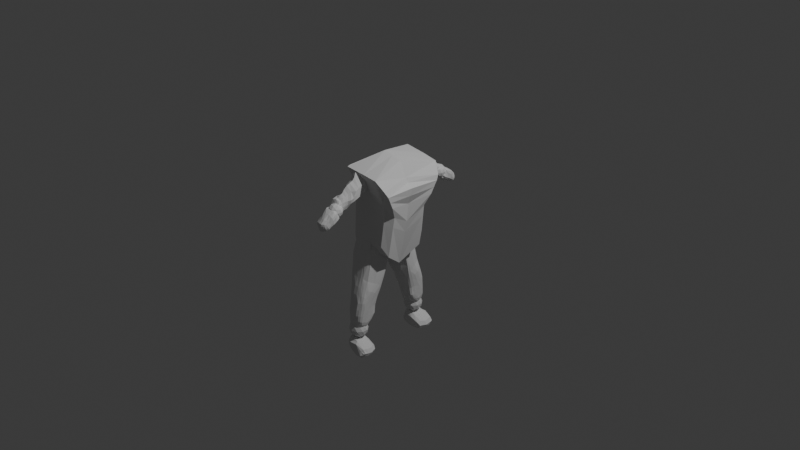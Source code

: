 # Source: December1stPolyMan.blend  (saved by Blender 5.0.118; exported with 4.5.12 LTS)
import bpy
from mathutils import Matrix  # noqa: F401  (used for matrix-valued properties, if any)

bpy.ops.wm.read_factory_settings(use_empty=True)
scene = bpy.context.scene
scene.name = 'Scene'

# ---- collections
col_collection = bpy.data.collections.new('Collection'); scene.collection.children.link(col_collection)

# ---- world
world_world = bpy.data.worlds.new('World'); scene.world = world_world
world_world.use_nodes = True; world_world.node_tree.nodes.clear()
_N = world_world.node_tree.nodes; _L = world_world.node_tree.links
n0 = _N.new('ShaderNodeOutputWorld'); n0.name = 'World Output'; n0.location = (200, 100)
n1 = _N.new('ShaderNodeBackground'); n1.name = 'Background'; n1.location = (-200, 100)
n1.inputs[0].default_value = (0.05088, 0.05088, 0.05088, 1.0)
_L.new(n1.outputs[0], n0.inputs[0])
n0.is_active_output = True
world_world.color = (0.05088, 0.05088, 0.05088)
world_world.sun_shadow_jitter_overblur = 0.0

# ---- cameras
cam_camera = bpy.data.cameras.new('Camera')
cam_camera.clip_end = 100.0
cam_camera.ortho_scale = 7.314

# ---- lights
light_light = bpy.data.lights.new('Light', 'POINT')
light_light.energy = 1000.0
light_light.shadow_soft_size = 0.1

# ---- meshes
me_plane = bpy.data.meshes.new('Plane')
me_plane.from_pydata([(-0.6897, 0.0, -0.2077), (0.5062, 0.0, -0.403), (-0.6498, 0.0, 0.01639), (0.5062, 0.0, -0.0007417), (-0.0139, 0.0, 0.1134), (-0.5102, -0.3734, -0.2858), (-0.5946, -0.3992, -0.3176), (0.2006, -0.286, -0.3498), (0.3272, -0.2164, -0.4167), (-0.2861, -0.2767, -0.3388), (-0.4167, -0.3139, -0.3208), (-0.3321, -0.2057, -0.3885), (-0.3583, -0.3535, 0.1292), (-0.5743, -0.4155, 0.1055), (0.211, -0.2855, 0.03625), (0.3389, -0.2149, 0.0727), (-0.1222, -0.2772, 0.07938), (-0.1248, -0.1991, 0.144), (-0.2562, -0.3028, 0.1051), (-0.5102, 0.3734, -0.2858), (-0.6034, 0.4194, -0.3176), (0.2006, 0.286, -0.3498), (0.3272, 0.2164, -0.4167), (-0.2861, 0.2767, -0.3388), (-0.4167, 0.3139, -0.3208), (-0.3321, 0.2057, -0.3885), (-0.3583, 0.3535, 0.1292), (-0.5544, 0.4056, 0.1055), (0.211, 0.2855, 0.03625), (0.3389, 0.2149, 0.0727), (-0.1222, 0.2772, 0.07938), (-0.1248, 0.1991, 0.144), (-0.2562, 0.3028, 0.1051), (-0.6897, 0.0, -0.2077), (0.5062, 0.0, -0.403), (-0.6045, -0.3715, -0.3176), (0.3272, -0.2164, -0.4167), (-0.3321, -0.2057, -0.3885), (-0.6034, 0.4194, -0.3176), (0.3272, 0.2164, -0.4167), (-0.3321, 0.2057, -0.3885), (-0.4401, -8.789e-05, 0.1225), (-0.4753, -0.3512, -0.2988), (-0.3202, -0.3346, 0.1202), (-0.4065, -0.3347, 0.2034), (-0.5021, 0.3397, -0.3852), (-0.4753, 0.3512, -0.2988), (-0.3202, 0.3346, 0.1202), (-0.394, 0.3285, 0.2034), (-0.3202, -0.3346, 0.1202), (-0.3042, -0.3266, 0.1164), (-0.2882, -0.3187, 0.1126), (-0.5021, 0.3397, -0.3852), (-0.4596, 0.3062, -0.3963), (-0.4171, 0.2727, -0.4074), (-0.3202, 0.3346, 0.1202), (-0.3042, 0.3266, 0.1164), (-0.2882, 0.3187, 0.1126), (-0.2132, 0.0, 0.1287), (-0.3128, 0.0, 0.1666), (-0.3953, 0.0, 0.1782), (-0.446, -0.3326, -0.3098), (-0.4606, -0.3419, -0.3043), (-0.4753, -0.3512, -0.2988), (-0.2657, -0.2669, 0.1894), (-0.3361, -0.3008, 0.1964), (-0.4065, -0.3347, 0.2034), (-0.446, 0.3326, -0.3098), (-0.4606, 0.3419, -0.3043), (-0.4753, 0.3512, -0.2988), (-0.2594, 0.2638, 0.1894), (-0.3267, 0.2962, 0.1964), (-0.394, 0.3285, 0.2034), (-0.4893, 0.0, 0.09743), (-0.4866, -0.3584, -0.2946), (-0.4609, -0.3609, 0.1774), (-0.4866, 0.3584, -0.2946), (-0.446, 0.3535, 0.1961), (-0.3326, -0.3407, 0.1231), (-0.5349, 0.3655, -0.3766), (-0.3326, 0.3407, 0.1231), (0.1118, 0.0, 0.08584), (-0.1727, -0.2083, -0.3953), (-0.1684, -0.2789, -0.3415), (-0.04162, -0.2792, 0.06895), (-0.01271, -0.2029, 0.1268), (-0.1727, 0.2083, -0.3953), (-0.1684, 0.2789, -0.3415), (-0.04162, 0.2792, 0.06895), (-0.01271, 0.2029, 0.1268), (-0.67, 0.0, -0.09698), (0.5062, 0.0, -0.2042), (-0.2051, -0.2769, -0.1322), (-0.3374, -0.3084, -0.1104), (-0.5846, -0.4073, -0.06741), (-0.4352, -0.3636, -0.0807), (0.2057, -0.2858, -0.159), (0.333, -0.2156, -0.1749), (-0.2051, 0.2769, -0.1322), (-0.3374, 0.3084, -0.1104), (-0.5792, 0.4126, -0.06741), (-0.4352, 0.3636, -0.0807), (0.2057, 0.2858, -0.159), (0.333, 0.2156, -0.1749), (-0.3987, 0.343, -0.09178), (-0.3987, -0.343, -0.09178), (-0.3987, 0.343, -0.09178), (-0.3833, 0.3343, -0.09642), (-0.368, 0.3257, -0.1011), (-0.3987, -0.343, -0.09178), (-0.3833, -0.3343, -0.09642), (-0.368, -0.3257, -0.1011), (-0.4105, -0.3496, -0.08819), (-0.4105, 0.3496, -0.08819), (-0.1058, 0.2791, -0.1387), (-0.1058, -0.2791, -0.1387)], [(0, 33), (1, 34), (8, 36), (11, 37), (20, 38), (22, 39), (25, 40)], [(9, 10, 11), (16, 17, 18), (82, 8, 7, 83), (35, 33, 6), (84, 14, 15, 85), (51, 18, 17, 64), (92, 16, 18, 93), (94, 6, 5, 95), (96, 7, 8, 97), (90, 94, 13, 2), (111, 93, 18, 51), (115, 96, 14, 84), (97, 91, 3, 15), (64, 17, 4, 58), (85, 15, 3, 81), (23, 25, 24), (30, 32, 31), (86, 87, 21, 22), (54, 67, 24, 25), (88, 89, 29, 28), (57, 70, 31, 32), (98, 99, 32, 30), (100, 101, 19, 20), (102, 103, 22, 21), (90, 2, 27, 100), (108, 57, 32, 99), (114, 88, 28, 102), (103, 29, 3, 91), (70, 58, 4, 31), (89, 81, 3, 29), (36, 34, 39, 40, 38, 33, 35, 37), (5, 6, 35, 37, 10, 61, 62, 63, 42, 74), (77, 73, 41, 48), (113, 80, 47, 104), (80, 77, 48, 47), (79, 76, 46, 45), (75, 44, 41, 73), (112, 105, 43, 78), (78, 43, 44, 75), (48, 41, 60, 72), (72, 60, 59, 71), (71, 59, 58, 70), (104, 47, 55, 106), (106, 55, 56, 107), (107, 56, 57, 108), (47, 48, 72, 55), (55, 72, 71, 56), (56, 71, 70, 57), (45, 46, 69, 52), (52, 69, 68, 53), (53, 68, 67, 54), (44, 66, 60, 41), (66, 65, 59, 60), (65, 64, 58, 59), (105, 109, 49, 43), (109, 110, 50, 49), (110, 111, 51, 50), (43, 49, 66, 44), (49, 50, 65, 66), (50, 51, 64, 65), (12, 78, 75, 13), (95, 112, 78, 12), (13, 75, 73, 2), (20, 19, 76, 79), (26, 27, 77, 80), (101, 26, 80, 113), (27, 2, 73, 77), (31, 4, 81, 89), (98, 30, 88, 114), (30, 31, 89, 88), (25, 23, 87, 86), (17, 85, 81, 4), (92, 115, 84, 16), (16, 84, 85, 17), (11, 82, 83, 9), (9, 83, 115, 92), (23, 98, 114, 87), (19, 101, 113, 76), (5, 74, 112, 95), (62, 61, 111, 110), (63, 62, 110, 109), (42, 63, 109, 105), (68, 107, 108, 67), (69, 106, 107, 68), (46, 104, 106, 69), (74, 42, 105, 112), (76, 113, 104, 46), (22, 103, 91, 1), (87, 114, 102, 21), (67, 108, 99, 24), (0, 90, 100, 20), (28, 29, 103, 102), (27, 26, 101, 100), (23, 24, 99, 98), (8, 1, 91, 97), (83, 7, 96, 115), (61, 10, 93, 111), (0, 6, 94, 90), (14, 96, 97, 15), (13, 94, 95, 12), (9, 92, 93, 10)])
_uv = me_plane.uv_layers.new(name='UVMap')
_uv.uv.foreach_set('vector', [0.5595, 0.0, 0.3637, 0.0, 0.5, 0.1264, 0.572, 0.0, 0.5, 0.1384, 0.3634, 0.0, 0.6209, 0.1257, 1.0, 0.1235, 0.942, 0.0, 0.652, 0.0, 0.0, 0.0, 0.0, 0.0, 0.0, 0.0, 0.6583, 0.0, 0.9291, 0.0, 1.0, 0.1261, 0.6209, 0.1354, 0.2923, 0.0, 0.3634, 0.0, 0.5, 0.1384, 0.3433, 0.1127, 0.5657, 0.0, 0.572, 0.0, 0.3634, 0.0, 0.3635, 0.0, 0.0, 0.05538, 0.0, 0.0546, 0.1363, 0.0, 0.1364, 0.0, 0.9356, 0.0, 0.942, 0.0, 1.0, 0.1235, 1.0, 0.1247, 0.0, 0.5, 0.0, 0.05538, 0.0, 0.05619, 0.0, 0.5, 0.2924, 0.0, 0.3635, 0.0, 0.3634, 0.0, 0.2923, 0.0, 0.6551, 0.0, 0.9356, 0.0, 0.9291, 0.0, 0.6583, 0.0, 1.0, 0.1247, 1.0, 0.5, 1.0, 0.5, 1.0, 0.1261, 0.3433, 0.1127, 0.5, 0.1384, 0.5, 0.5, 0.3433, 0.5, 0.6209, 0.1354, 1.0, 0.1261, 1.0, 0.5, 0.6209, 0.5, 0.5595, 0.0, 0.5, 0.1264, 0.3637, 0.0, 0.572, 0.0, 0.3634, 0.0, 0.5, 0.1384, 0.6209, 0.1257, 0.652, 0.0, 0.942, 0.0, 1.0, 0.1235, 0.3433, 0.1039, 0.2924, 0.0, 0.3637, 0.0, 0.5, 0.1264, 0.6583, 0.0, 0.6209, 0.1354, 1.0, 0.1261, 0.9291, 0.0, 0.2923, 0.0, 0.3433, 0.1127, 0.5, 0.1384, 0.3634, 0.0, 0.5657, 0.0, 0.3635, 0.0, 0.3634, 0.0, 0.572, 0.0, 0.0, 0.05538, 0.1364, 0.0, 0.1363, 0.0, 0.0, 0.0546, 0.9356, 0.0, 1.0, 0.1247, 1.0, 0.1235, 0.942, 0.0, 0.0, 0.5, 0.0, 0.5, 0.0, 0.05619, 0.0, 0.05538, 0.2924, 0.0, 0.2923, 0.0, 0.3634, 0.0, 0.3635, 0.0, 0.6551, 0.0, 0.6583, 0.0, 0.9291, 0.0, 0.9356, 0.0, 1.0, 0.1247, 1.0, 0.1261, 1.0, 0.5, 1.0, 0.5, 0.3433, 0.1127, 0.3433, 0.5, 0.5, 0.5, 0.5, 0.1384, 0.6209, 0.1354, 0.6209, 0.5, 1.0, 0.5, 1.0, 0.1261, 0.0, 0.0, 0.0, 0.0, 0.0, 0.0, 0.0, 0.0, 0.0, 0.0, 0.0, 0.0, 0.0, 0.0, 0.0, 0.0, 0.1363, 0.0, 0.0, 0.0, 0.0, 0.0, 0.0, 0.0, 0.3637, 0.0, 0.2924, 0.0, 0.2568, 0.0, 0.2212, 0.0, 0.2212, 0.0, 0.1937, 0.0, 0.1261, 0.07694, 0.1261, 0.5, 0.1866, 0.5, 0.1866, 0.08689, 0.1937, 0.0, 0.1937, 0.0, 0.2212, 0.0, 0.2212, 0.0, 0.1937, 0.0, 0.1261, 0.07694, 0.1866, 0.08689, 0.2212, 0.0, 0.1261, 0.07272, 0.1937, 0.0, 0.2212, 0.0, 0.1866, 0.08141, 0.1261, 0.07694, 0.1866, 0.08689, 0.1866, 0.5, 0.1261, 0.5, 0.1937, 0.0, 0.2212, 0.0, 0.2212, 0.0, 0.1937, 0.0, 0.1937, 0.0, 0.2212, 0.0, 0.1866, 0.08689, 0.1261, 0.07694, 0.1866, 0.08689, 0.1866, 0.5, 0.1866, 0.5, 0.1866, 0.08689, 0.1866, 0.08689, 0.1866, 0.5, 0.265, 0.5, 0.265, 0.09977, 0.265, 0.09977, 0.265, 0.5, 0.3433, 0.5, 0.3433, 0.1127, 0.2212, 0.0, 0.2212, 0.0, 0.2212, 0.0, 0.2212, 0.0, 0.2212, 0.0, 0.2212, 0.0, 0.2567, 0.0, 0.2568, 0.0, 0.2568, 0.0, 0.2567, 0.0, 0.2923, 0.0, 0.2924, 0.0, 0.2212, 0.0, 0.1866, 0.08689, 0.1866, 0.08689, 0.2212, 0.0, 0.2212, 0.0, 0.1866, 0.08689, 0.265, 0.09977, 0.2567, 0.0, 0.2567, 0.0, 0.265, 0.09977, 0.3433, 0.1127, 0.2923, 0.0, 0.1866, 0.08141, 0.2212, 0.0, 0.2212, 0.0, 0.1866, 0.08141, 0.1866, 0.08141, 0.2212, 0.0, 0.2568, 0.0, 0.265, 0.09267, 0.265, 0.09267, 0.2568, 0.0, 0.2924, 0.0, 0.3433, 0.1039, 0.1866, 0.08689, 0.1866, 0.08689, 0.1866, 0.5, 0.1866, 0.5, 0.1866, 0.08689, 0.265, 0.09977, 0.265, 0.5, 0.1866, 0.5, 0.265, 0.09977, 0.3433, 0.1127, 0.3433, 0.5, 0.265, 0.5, 0.2212, 0.0, 0.2212, 0.0, 0.2212, 0.0, 0.2212, 0.0, 0.2212, 0.0, 0.2568, 0.0, 0.2567, 0.0, 0.2212, 0.0, 0.2568, 0.0, 0.2924, 0.0, 0.2923, 0.0, 0.2567, 0.0, 0.2212, 0.0, 0.2212, 0.0, 0.1866, 0.08689, 0.1866, 0.08689, 0.2212, 0.0, 0.2567, 0.0, 0.265, 0.09977, 0.1866, 0.08689, 0.2567, 0.0, 0.2923, 0.0, 0.3433, 0.1127, 0.265, 0.09977, 0.1365, 0.0, 0.1937, 0.0, 0.1261, 0.07694, 0.0, 0.05619, 0.1364, 0.0, 0.1937, 0.0, 0.1937, 0.0, 0.1365, 0.0, 0.0, 0.05619, 0.1261, 0.07694, 0.1261, 0.5, 0.0, 0.5, 0.0, 0.0546, 0.1363, 0.0, 0.1937, 0.0, 0.1261, 0.07272, 0.1365, 0.0, 0.0, 0.05619, 0.1261, 0.07694, 0.1937, 0.0, 0.1364, 0.0, 0.1365, 0.0, 0.1937, 0.0, 0.1937, 0.0, 0.0, 0.05619, 0.0, 0.5, 0.1261, 0.5, 0.1261, 0.07694, 0.5, 0.1384, 0.5, 0.5, 0.6209, 0.5, 0.6209, 0.1354, 0.5657, 0.0, 0.572, 0.0, 0.6583, 0.0, 0.6551, 0.0, 0.572, 0.0, 0.5, 0.1384, 0.6209, 0.1354, 0.6583, 0.0, 0.5, 0.1264, 0.5595, 0.0, 0.652, 0.0, 0.6209, 0.1257, 0.5, 0.1384, 0.6209, 0.1354, 0.6209, 0.5, 0.5, 0.5, 0.5657, 0.0, 0.6551, 0.0, 0.6583, 0.0, 0.572, 0.0, 0.572, 0.0, 0.6583, 0.0, 0.6209, 0.1354, 0.5, 0.1384, 0.5, 0.1264, 0.6209, 0.1257, 0.652, 0.0, 0.5595, 0.0, 0.5595, 0.0, 0.652, 0.0, 0.6551, 0.0, 0.5657, 0.0, 0.5595, 0.0, 0.5657, 0.0, 0.6551, 0.0, 0.652, 0.0, 0.1363, 0.0, 0.1364, 0.0, 0.1937, 0.0, 0.1937, 0.0, 0.1363, 0.0, 0.1937, 0.0, 0.1937, 0.0, 0.1364, 0.0, 0.2568, 0.0, 0.2924, 0.0, 0.2924, 0.0, 0.2568, 0.0, 0.2212, 0.0, 0.2568, 0.0, 0.2568, 0.0, 0.2212, 0.0, 0.2212, 0.0, 0.2212, 0.0, 0.8998, 0.0, 0.8998, 0.0, 0.2568, 0.0, 0.2568, 0.0, 0.2924, 0.0, 0.2924, 0.0, 0.2212, 0.0, 0.2212, 0.0, 0.2568, 0.0, 0.2568, 0.0, 0.2212, 0.0, 0.2212, 0.0, 0.2212, 0.0, 0.2212, 0.0, 0.1937, 0.0, 0.2212, 0.0, 0.2212, 0.0, 0.1937, 0.0, 0.1937, 0.0, 0.1937, 0.0, 0.2212, 0.0, 0.2212, 0.0, 1.0, 0.1235, 1.0, 0.1247, 1.0, 0.5, 1.0, 0.5, 0.652, 0.0, 0.6551, 0.0, 0.9356, 0.0, 0.942, 0.0, 0.2924, 0.0, 0.2924, 0.0, 0.3635, 0.0, 0.3637, 0.0, 0.0, 0.5, 0.0, 0.5, 0.0, 0.05538, 0.0, 0.0546, 0.9291, 0.0, 1.0, 0.1261, 1.0, 0.1247, 0.9356, 0.0, 0.0, 0.05619, 0.1365, 0.0, 0.1364, 0.0, 0.0, 0.05538, 0.5595, 0.0, 0.3637, 0.0, 0.3635, 0.0, 0.5657, 0.0, 1.0, 0.1235, 1.0, 0.5, 1.0, 0.5, 1.0, 0.1247, 0.652, 0.0, 0.942, 0.0, 0.9356, 0.0, 0.6551, 0.0, 0.2924, 0.0, 0.3637, 0.0, 0.3635, 0.0, 0.2924, 0.0, 0.0, 0.5, 0.0, 0.0546, 0.0, 0.05538, 0.0, 0.5, 0.9291, 0.0, 0.9356, 0.0, 1.0, 0.1247, 1.0, 0.1261, 0.0, 0.05619, 0.0, 0.05538, 0.1364, 0.0, 0.1365, 0.0, 0.5595, 0.0, 0.5657, 0.0, 0.3635, 0.0, 0.3637, 0.0])
me_plane.update()
me_cube = bpy.data.meshes.new('Cube')
me_cube.from_pydata([(-0.1604, 0.3139, 0.3827), (-0.2269, 0.3566, 0.5776), (-0.2085, 0.7132, 0.2873), (-0.06277, 0.3566, 0.4343), (-0.06786, 0.3566, 0.5258), (-0.1119, 0.7052, 0.3291), (-0.1097, 0.7241, 0.2632), (-0.1785, 0.7004, 0.3397), (-0.1423, 0.6993, 0.3401), (-0.1092, 0.3139, 0.4285), (-0.1879, 0.3566, 0.603), (-0.2601, 0.3139, 0.4553), (-0.09271, 0.7167, 0.3059), (-0.2077, 0.7055, 0.3219), (-0.06522, 0.3566, 0.4783), (-0.2475, 0.3566, 0.5555), (-0.1609, 0.725, 0.2463), (-0.1621, 0.5985, 0.2518), (-0.1617, 0.5412, 0.2901), (-0.1613, 0.4779, 0.3445), (-0.1608, 0.405, 0.3856), (-0.2269, 0.4139, 0.5478), (-0.2241, 0.4704, 0.4772), (-0.2188, 0.5359, 0.4204), (-0.2186, 0.6016, 0.3815), (-0.06277, 0.4139, 0.4045), (-0.06277, 0.4783, 0.3709), (-0.06987, 0.5402, 0.3397), (-0.09281, 0.5983, 0.3163), (-0.1182, 0.6023, 0.3943), (-0.1048, 0.5425, 0.4373), (-0.06786, 0.4783, 0.4624), (-0.06786, 0.4139, 0.496), (-0.1684, 0.6037, 0.4184), (-0.1699, 0.5417, 0.4798), (-0.1613, 0.4761, 0.5134), (-0.1879, 0.4139, 0.5724), (-0.1109, 0.5976, 0.2687), (-0.1105, 0.5247, 0.3098), (-0.1101, 0.4779, 0.3462), (-0.1096, 0.3877, 0.3945), (-0.09023, 0.5999, 0.3574), (-0.06522, 0.5427, 0.3813), (-0.06522, 0.4783, 0.4149), (-0.06522, 0.4139, 0.4485), (-0.2214, 0.389, 0.4492), (-0.2178, 0.4651, 0.3977), (-0.2087, 0.5346, 0.3518), (-0.2171, 0.5986, 0.3131), (-0.1611, 0.7079, 0.2471), (-0.1613, 0.6826, 0.2482), (-0.1616, 0.6573, 0.2492), (-0.1618, 0.632, 0.2503), (-0.1711, 0.6321, 0.4014), (-0.174, 0.6562, 0.3807), (-0.1728, 0.6787, 0.3768), (-0.1753, 0.6931, 0.3531), (-0.1106, 0.6311, 0.2672), (-0.1104, 0.6564, 0.2661), (-0.1102, 0.6817, 0.265), (-0.1099, 0.707, 0.264), (-0.2138, 0.7011, 0.2912), (-0.2236, 0.6814, 0.2992), (-0.2313, 0.6572, 0.301), (-0.2311, 0.6303, 0.3034), (-0.2201, 0.6329, 0.3822), (-0.2178, 0.6593, 0.3752), (-0.2173, 0.6834, 0.3686), (-0.2177, 0.6983, 0.3354), (-0.1382, 0.6917, 0.3494), (-0.1332, 0.6768, 0.3634), (-0.1347, 0.6545, 0.3688), (-0.124, 0.6306, 0.3833), (-0.114, 0.6937, 0.331), (-0.1166, 0.6755, 0.335), (-0.1124, 0.6534, 0.3422), (-0.1034, 0.6281, 0.3499), (-0.09714, 0.6276, 0.3117), (-0.1061, 0.654, 0.3063), (-0.1077, 0.6779, 0.3028), (-0.1035, 0.6998, 0.3022), (-0.1619, 0.5717, 0.2698), (-0.2198, 0.5696, 0.4005), (-0.07853, 0.5687, 0.3268), (-0.1159, 0.573, 0.4129), (-0.1747, 0.5739, 0.448), (-0.1107, 0.5634, 0.2879), (-0.07061, 0.573, 0.3668), (-0.2176, 0.566, 0.3291), (-0.1615, 0.5104, 0.3166), (-0.2207, 0.5051, 0.4594), (-0.06641, 0.51, 0.3549), (-0.06786, 0.5114, 0.4452), (-0.1632, 0.5095, 0.4989), (-0.1103, 0.5019, 0.3275), (-0.06522, 0.5114, 0.3977), (-0.2149, 0.5, 0.3756), (-0.161, 0.4415, 0.3651), (-0.2249, 0.4366, 0.4957), (-0.06277, 0.4461, 0.3877), (-0.06786, 0.4461, 0.4792), (-0.1678, 0.444, 0.5413), (-0.1098, 0.4328, 0.3703), (-0.06522, 0.4461, 0.4317), (-0.2271, 0.4241, 0.4105)], [], [(73, 80, 12, 5), (61, 68, 13, 2), (44, 32, 4, 14), (15, 10, 1, 11), (40, 25, 3, 9), (36, 21, 1, 10), (32, 36, 10, 4), (20, 40, 9, 0), (14, 4, 10, 15), (56, 69, 8, 7), (69, 73, 5, 8), (3, 14, 15, 9), (9, 15, 11, 0), (25, 44, 14, 3), (80, 60, 6, 12), (0, 11, 45, 20), (97, 104, 46, 19), (89, 96, 47, 18), (81, 88, 48, 17), (60, 49, 16, 6), (83, 87, 42, 27), (91, 95, 43, 26), (99, 103, 44, 25), (81, 86, 38, 18), (89, 94, 39, 19), (97, 102, 40, 20), (49, 61, 2, 16), (84, 85, 34, 30), (92, 93, 35, 31), (100, 101, 36, 32), (85, 82, 23, 34), (93, 90, 22, 35), (101, 98, 21, 36), (68, 56, 7, 13), (86, 83, 27, 38), (94, 91, 26, 39), (102, 99, 25, 40), (7, 8, 5, 12, 6, 16, 2, 13), (87, 84, 30, 42), (95, 92, 31, 43), (103, 100, 32, 44), (11, 1, 21, 45), (104, 98, 22, 46), (96, 90, 23, 47), (88, 82, 24, 48), (24, 33, 53, 65), (65, 53, 54, 66), (66, 54, 55, 67), (67, 55, 56, 68), (17, 48, 64, 52), (52, 64, 63, 51), (51, 63, 62, 50), (50, 62, 61, 49), (37, 17, 52, 57), (57, 52, 51, 58), (58, 51, 50, 59), (59, 50, 49, 60), (28, 37, 57, 77), (77, 57, 58, 78), (78, 58, 59, 79), (79, 59, 60, 80), (29, 41, 76, 72), (72, 76, 75, 71), (71, 75, 74, 70), (70, 74, 73, 69), (33, 29, 72, 53), (53, 72, 71, 54), (54, 71, 70, 55), (55, 70, 69, 56), (48, 24, 65, 64), (64, 65, 66, 63), (63, 66, 67, 62), (62, 67, 68, 61), (41, 28, 77, 76), (76, 77, 78, 75), (75, 78, 79, 74), (74, 79, 80, 73), (47, 23, 82, 88), (41, 29, 84, 87), (37, 28, 83, 86), (33, 24, 82, 85), (29, 33, 85, 84), (17, 37, 86, 81), (28, 41, 87, 83), (18, 47, 88, 81), (46, 22, 90, 96), (42, 30, 92, 95), (38, 27, 91, 94), (34, 23, 90, 93), (30, 34, 93, 92), (18, 38, 94, 89), (27, 42, 95, 91), (19, 46, 96, 89), (45, 21, 98, 104), (43, 31, 100, 103), (39, 26, 99, 102), (35, 22, 98, 101), (31, 35, 101, 100), (19, 39, 102, 97), (26, 43, 103, 99), (20, 45, 104, 97)])
_uv = me_cube.uv_layers.new(name='UVMap')
_uv.uv.foreach_set('vector', [0.4952, 0.5555, 0.375, 0.5555, 0.375, 0.5555, 0.4952, 0.5555, 0.4952, 0.1945, 0.625, 0.1945, 0.625, 0.1945, 0.4952, 0.1945, 0.4952, 0.7055, 0.625, 0.7055, 0.625, 0.75, 0.4952, 0.75, 0.4952, 0.8718, 0.625, 0.8718, 0.625, 1.0, 0.4952, 1.0, 0.2532, 0.7055, 0.375, 0.7055, 0.375, 0.75, 0.2532, 0.75, 0.7468, 0.7055, 0.875, 0.7055, 0.875, 0.75, 0.7468, 0.75, 0.625, 0.7055, 0.7468, 0.7055, 0.7468, 0.75, 0.625, 0.75, 0.125, 0.7055, 0.2532, 0.7055, 0.2532, 0.75, 0.125, 0.75, 0.4952, 0.75, 0.625, 0.75, 0.625, 0.8718, 0.4952, 0.8718, 0.7468, 0.5555, 0.625, 0.5555, 0.625, 0.5555, 0.7468, 0.5555, 0.625, 0.5555, 0.4952, 0.5555, 0.4952, 0.5555, 0.625, 0.5555, 0.375, 0.75, 0.4952, 0.75, 0.4952, 0.8718, 0.375, 0.8718, 0.375, 0.8718, 0.4952, 0.8718, 0.4952, 1.0, 0.375, 1.0, 0.375, 0.7055, 0.4952, 0.7055, 0.4952, 0.75, 0.375, 0.75, 0.375, 0.5555, 0.2532, 0.5555, 0.2532, 0.5555, 0.375, 0.5555, 0.375, 0.0, 0.4952, 0.0, 0.4952, 0.04448, 0.375, 0.04448, 0.375, 0.06948, 0.4952, 0.06948, 0.4952, 0.09448, 0.375, 0.09448, 0.375, 0.1201, 0.4952, 0.1201, 0.4952, 0.1445, 0.375, 0.1445, 0.375, 0.171, 0.4952, 0.171, 0.4952, 0.1945, 0.375, 0.1945, 0.2532, 0.5555, 0.125, 0.5555, 0.125, 0.5555, 0.2532, 0.5555, 0.375, 0.579, 0.4952, 0.579, 0.4952, 0.6055, 0.375, 0.6055, 0.375, 0.6299, 0.4952, 0.6299, 0.4952, 0.6555, 0.375, 0.6555, 0.375, 0.6805, 0.4952, 0.6805, 0.4952, 0.7055, 0.375, 0.7055, 0.125, 0.579, 0.2532, 0.579, 0.2532, 0.6055, 0.125, 0.6055, 0.125, 0.6299, 0.2532, 0.6299, 0.2532, 0.6555, 0.125, 0.6555, 0.125, 0.6805, 0.2532, 0.6805, 0.2532, 0.7055, 0.125, 0.7055, 0.375, 0.1945, 0.4952, 0.1945, 0.4952, 0.1945, 0.375, 0.1945, 0.625, 0.579, 0.7468, 0.579, 0.7468, 0.6055, 0.625, 0.6055, 0.625, 0.6299, 0.7468, 0.6299, 0.7468, 0.6555, 0.625, 0.6555, 0.625, 0.6805, 0.7468, 0.6805, 0.7468, 0.7055, 0.625, 0.7055, 0.7468, 0.579, 0.875, 0.579, 0.875, 0.6055, 0.7468, 0.6055, 0.7468, 0.6299, 0.875, 0.6299, 0.875, 0.6555, 0.7468, 0.6555, 0.7468, 0.6805, 0.875, 0.6805, 0.875, 0.7055, 0.7468, 0.7055, 0.875, 0.5555, 0.7468, 0.5555, 0.7468, 0.5555, 0.875, 0.5555, 0.2532, 0.579, 0.375, 0.579, 0.375, 0.6055, 0.2532, 0.6055, 0.2532, 0.6299, 0.375, 0.6299, 0.375, 0.6555, 0.2532, 0.6555, 0.2532, 0.6805, 0.375, 0.6805, 0.375, 0.7055, 0.2532, 0.7055, 0.7468, 0.5555, 0.625, 0.5555, 0.4952, 0.5555, 0.375, 0.5555, 0.2532, 0.5555, 0.375, 0.1945, 0.4952, 0.1945, 0.875, 0.5555, 0.4952, 0.579, 0.625, 0.579, 0.625, 0.6055, 0.4952, 0.6055, 0.4952, 0.6299, 0.625, 0.6299, 0.625, 0.6555, 0.4952, 0.6555, 0.4952, 0.6805, 0.625, 0.6805, 0.625, 0.7055, 0.4952, 0.7055, 0.4952, 0.0, 0.625, 0.0, 0.625, 0.04448, 0.4952, 0.04448, 0.4952, 0.06948, 0.625, 0.06948, 0.625, 0.09448, 0.4952, 0.09448, 0.4952, 0.1201, 0.625, 0.1201, 0.625, 0.1445, 0.4952, 0.1445, 0.4952, 0.171, 0.625, 0.171, 0.625, 0.1945, 0.4952, 0.1945, 0.875, 0.5555, 0.7468, 0.5555, 0.7468, 0.5555, 0.875, 0.5555, 0.875, 0.5555, 0.7468, 0.5555, 0.7468, 0.5555, 0.875, 0.5555, 0.875, 0.5555, 0.7468, 0.5555, 0.7468, 0.5555, 0.875, 0.5555, 0.875, 0.5555, 0.7468, 0.5555, 0.7468, 0.5555, 0.875, 0.5555, 0.375, 0.1945, 0.4952, 0.1945, 0.4952, 0.1945, 0.375, 0.1945, 0.375, 0.1945, 0.4952, 0.1945, 0.4952, 0.1945, 0.375, 0.1945, 0.375, 0.1945, 0.4952, 0.1945, 0.4952, 0.1945, 0.375, 0.1945, 0.375, 0.1945, 0.4952, 0.1945, 0.4952, 0.1945, 0.375, 0.1945, 0.2532, 0.5555, 0.125, 0.5555, 0.125, 0.5555, 0.2532, 0.5555, 0.2532, 0.5555, 0.125, 0.5555, 0.125, 0.5555, 0.2532, 0.5555, 0.2532, 0.5555, 0.125, 0.5555, 0.125, 0.5555, 0.2532, 0.5555, 0.2532, 0.5555, 0.125, 0.5555, 0.125, 0.5555, 0.2532, 0.5555, 0.375, 0.5555, 0.2532, 0.5555, 0.2532, 0.5555, 0.375, 0.5555, 0.375, 0.5555, 0.2532, 0.5555, 0.2532, 0.5555, 0.375, 0.5555, 0.375, 0.5555, 0.2532, 0.5555, 0.2532, 0.5555, 0.375, 0.5555, 0.375, 0.5555, 0.2532, 0.5555, 0.2532, 0.5555, 0.375, 0.5555, 0.625, 0.5555, 0.4952, 0.5555, 0.4952, 0.5555, 0.625, 0.5555, 0.625, 0.5555, 0.4952, 0.5555, 0.4952, 0.5555, 0.625, 0.5555, 0.625, 0.5555, 0.4952, 0.5555, 0.4952, 0.5555, 0.625, 0.5555, 0.625, 0.5555, 0.4952, 0.5555, 0.4952, 0.5555, 0.625, 0.5555, 0.7468, 0.5555, 0.625, 0.5555, 0.625, 0.5555, 0.7468, 0.5555, 0.7468, 0.5555, 0.625, 0.5555, 0.625, 0.5555, 0.7468, 0.5555, 0.7468, 0.5555, 0.625, 0.5555, 0.625, 0.5555, 0.7468, 0.5555, 0.7468, 0.5555, 0.625, 0.5555, 0.625, 0.5555, 0.7468, 0.5555, 0.4952, 0.1945, 0.625, 0.1945, 0.625, 0.1945, 0.4952, 0.1945, 0.4952, 0.1945, 0.625, 0.1945, 0.625, 0.1945, 0.4952, 0.1945, 0.4952, 0.1945, 0.625, 0.1945, 0.625, 0.1945, 0.4952, 0.1945, 0.4952, 0.1945, 0.625, 0.1945, 0.625, 0.1945, 0.4952, 0.1945, 0.4952, 0.5555, 0.375, 0.5555, 0.375, 0.5555, 0.4952, 0.5555, 0.4952, 0.5555, 0.375, 0.5555, 0.375, 0.5555, 0.4952, 0.5555, 0.4952, 0.5555, 0.375, 0.5555, 0.375, 0.5555, 0.4952, 0.5555, 0.4952, 0.5555, 0.375, 0.5555, 0.375, 0.5555, 0.4952, 0.5555, 0.4952, 0.1445, 0.625, 0.1445, 0.625, 0.171, 0.4952, 0.171, 0.4952, 0.5555, 0.625, 0.5555, 0.625, 0.579, 0.4952, 0.579, 0.2532, 0.5555, 0.375, 0.5555, 0.375, 0.579, 0.2532, 0.579, 0.7468, 0.5555, 0.875, 0.5555, 0.875, 0.579, 0.7468, 0.579, 0.625, 0.5555, 0.7468, 0.5555, 0.7468, 0.579, 0.625, 0.579, 0.125, 0.5555, 0.2532, 0.5555, 0.2532, 0.579, 0.125, 0.579, 0.375, 0.5555, 0.4952, 0.5555, 0.4952, 0.579, 0.375, 0.579, 0.375, 0.1445, 0.4952, 0.1445, 0.4952, 0.171, 0.375, 0.171, 0.4952, 0.09448, 0.625, 0.09448, 0.625, 0.1201, 0.4952, 0.1201, 0.4952, 0.6055, 0.625, 0.6055, 0.625, 0.6299, 0.4952, 0.6299, 0.2532, 0.6055, 0.375, 0.6055, 0.375, 0.6299, 0.2532, 0.6299, 0.7468, 0.6055, 0.875, 0.6055, 0.875, 0.6299, 0.7468, 0.6299, 0.625, 0.6055, 0.7468, 0.6055, 0.7468, 0.6299, 0.625, 0.6299, 0.125, 0.6055, 0.2532, 0.6055, 0.2532, 0.6299, 0.125, 0.6299, 0.375, 0.6055, 0.4952, 0.6055, 0.4952, 0.6299, 0.375, 0.6299, 0.375, 0.09448, 0.4952, 0.09448, 0.4952, 0.1201, 0.375, 0.1201, 0.4952, 0.04448, 0.625, 0.04448, 0.625, 0.06948, 0.4952, 0.06948, 0.4952, 0.6555, 0.625, 0.6555, 0.625, 0.6805, 0.4952, 0.6805, 0.2532, 0.6555, 0.375, 0.6555, 0.375, 0.6805, 0.2532, 0.6805, 0.7468, 0.6555, 0.875, 0.6555, 0.875, 0.6805, 0.7468, 0.6805, 0.625, 0.6555, 0.7468, 0.6555, 0.7468, 0.6805, 0.625, 0.6805, 0.125, 0.6555, 0.2532, 0.6555, 0.2532, 0.6805, 0.125, 0.6805, 0.375, 0.6555, 0.4952, 0.6555, 0.4952, 0.6805, 0.375, 0.6805, 0.375, 0.04448, 0.4952, 0.04448, 0.4952, 0.06948, 0.375, 0.06948])
me_cube.update()
me_cube_001 = bpy.data.meshes.new('Cube.001')
me_cube_001.from_pydata([(-0.2007, 0.7467, 0.182), (-0.2216, 0.7502, 0.2938), (-0.1903, 0.8551, 0.1192), (-0.2007, 0.9024, 0.1733), (-0.09366, 0.7432, 0.1812), (-0.07578, 0.755, 0.2861), (-0.1067, 0.8513, 0.1244), (-0.09448, 0.8944, 0.1776), (-0.1937, 0.8397, 0.1273), (-0.1976, 0.8173, 0.1391), (-0.2006, 0.7916, 0.153), (-0.2007, 0.766, 0.1694), (-0.2231, 0.7783, 0.2777), (-0.2186, 0.8165, 0.2481), (-0.2149, 0.8564, 0.217), (-0.2111, 0.8912, 0.1905), (-0.09165, 0.7612, 0.1687), (-0.09621, 0.7877, 0.1562), (-0.1002, 0.8138, 0.1432), (-0.1039, 0.8361, 0.1321), (-0.08768, 0.8818, 0.1938), (-0.07922, 0.8548, 0.2199), (-0.06318, 0.8214, 0.2534), (-0.06767, 0.7786, 0.2775), (-0.1188, 0.8558, 0.1169), (-0.1384, 0.8606, 0.1092), (-0.1602, 0.8616, 0.1083), (-0.1779, 0.8582, 0.1142), (-0.1835, 0.9092, 0.1719), (-0.1578, 0.9175, 0.1703), (-0.1311, 0.9142, 0.173), (-0.1088, 0.9032, 0.1761), (-0.1902, 0.7359, 0.1795), (-0.1649, 0.7275, 0.178), (-0.1314, 0.727, 0.1778), (-0.1073, 0.7345, 0.1798), (-0.09642, 0.7493, 0.297), (-0.1292, 0.7429, 0.3099), (-0.1676, 0.7423, 0.3113), (-0.2035, 0.7423, 0.3105), (-0.189, 0.8971, 0.1967), (-0.1614, 0.9069, 0.1981), (-0.1298, 0.9107, 0.1982), (-0.1042, 0.8952, 0.1989), (-0.1922, 0.8602, 0.2289), (-0.1641, 0.8685, 0.2344), (-0.1292, 0.8772, 0.2334), (-0.1004, 0.8635, 0.2295), (-0.2001, 0.8179, 0.2671), (-0.1683, 0.8164, 0.2773), (-0.1282, 0.8164, 0.2773), (-0.09174, 0.823, 0.2659), (-0.2077, 0.7762, 0.3028), (-0.1685, 0.7764, 0.3022), (-0.1289, 0.7774, 0.2998), (-0.09206, 0.7782, 0.2934), (-0.1197, 0.8359, 0.1237), (-0.14, 0.8387, 0.1148), (-0.1624, 0.84, 0.1128), (-0.1795, 0.8386, 0.1202), (-0.1169, 0.8125, 0.1322), (-0.139, 0.8144, 0.1218), (-0.166, 0.8172, 0.116), (-0.1822, 0.8155, 0.1288), (-0.1145, 0.7857, 0.146), (-0.1369, 0.7847, 0.1362), (-0.1656, 0.7853, 0.1272), (-0.1853, 0.7886, 0.1406), (-0.1104, 0.7583, 0.1613), (-0.1329, 0.7543, 0.1544), (-0.163, 0.755, 0.1523), (-0.1866, 0.7608, 0.1593), (-0.2091, 0.7393, 0.1979), (-0.2193, 0.7327, 0.2231), (-0.225, 0.7327, 0.2541), (-0.2245, 0.7415, 0.2788), (-0.199, 0.8923, 0.1629), (-0.1997, 0.884, 0.1469), (-0.1987, 0.8748, 0.1317), (-0.197, 0.8657, 0.1197), (-0.09025, 0.8924, 0.1646), (-0.0884, 0.8853, 0.1478), (-0.08974, 0.8762, 0.1309), (-0.09872, 0.8617, 0.1256), (-0.0766, 0.7494, 0.2683), (-0.07601, 0.7403, 0.2449), (-0.0722, 0.7278, 0.2217), (-0.08373, 0.735, 0.1961), (-0.07859, 0.8737, 0.1806), (-0.07258, 0.8671, 0.162), (-0.07546, 0.8558, 0.1449), (-0.08938, 0.8433, 0.1377), (-0.06996, 0.8466, 0.203), (-0.06723, 0.8381, 0.1836), (-0.07242, 0.8272, 0.1654), (-0.08497, 0.8186, 0.1532), (-0.06081, 0.8136, 0.2282), (-0.06405, 0.805, 0.2046), (-0.06627, 0.7963, 0.1828), (-0.07945, 0.7904, 0.1677), (-0.06274, 0.7761, 0.2522), (-0.06631, 0.7709, 0.2256), (-0.06772, 0.7626, 0.2021), (-0.07964, 0.7617, 0.1832), (-0.2352, 0.7714, 0.2582), (-0.2293, 0.767, 0.2314), (-0.2229, 0.7646, 0.2057), (-0.213, 0.7654, 0.1844), (-0.2275, 0.8101, 0.2286), (-0.2271, 0.8026, 0.2072), (-0.2231, 0.7965, 0.1858), (-0.2148, 0.7936, 0.1665), (-0.2257, 0.8486, 0.2006), (-0.2246, 0.8367, 0.1831), (-0.219, 0.8275, 0.1658), (-0.2122, 0.8219, 0.1489), (-0.2153, 0.8771, 0.1775), (-0.2142, 0.8639, 0.1626), (-0.2099, 0.8534, 0.1481), (-0.2051, 0.8461, 0.1339), (-0.09611, 0.7303, 0.2858), (-0.09913, 0.7218, 0.2586), (-0.09798, 0.7118, 0.2312), (-0.09845, 0.712, 0.2017), (-0.1282, 0.7192, 0.3016), (-0.1282, 0.7073, 0.2708), (-0.1282, 0.6955, 0.24), (-0.1308, 0.7026, 0.2069), (-0.1683, 0.7192, 0.3015), (-0.1683, 0.7074, 0.2706), (-0.1683, 0.7001, 0.2395), (-0.1682, 0.7027, 0.2078), (-0.2085, 0.7193, 0.3014), (-0.2085, 0.7076, 0.2704), (-0.2012, 0.7109, 0.2349), (-0.1989, 0.7153, 0.2034), (-0.1801, 0.905, 0.1542), (-0.18, 0.8986, 0.1361), (-0.1828, 0.8923, 0.1174), (-0.1799, 0.8759, 0.1121), (-0.1562, 0.9171, 0.1475), (-0.1554, 0.91, 0.128), (-0.157, 0.9004, 0.1103), (-0.1597, 0.8847, 0.1017), (-0.1308, 0.9125, 0.1506), (-0.1291, 0.9107, 0.1275), (-0.1308, 0.8988, 0.1124), (-0.1353, 0.8807, 0.1076), (-0.1087, 0.9031, 0.1565), (-0.1078, 0.8988, 0.1373), (-0.1101, 0.8874, 0.1233), (-0.1139, 0.8733, 0.1153)], [], [(116, 15, 3, 76), (148, 31, 7, 80), (100, 23, 5, 84), (132, 39, 1, 75), (68, 16, 4, 35), (52, 12, 1, 39), (28, 3, 15, 40), (40, 15, 14, 44), (44, 14, 13, 48), (48, 13, 12, 52), (24, 6, 19, 56), (56, 19, 18, 60), (60, 18, 17, 64), (64, 17, 16, 68), (80, 7, 20, 88), (88, 20, 21, 92), (92, 21, 22, 96), (96, 22, 23, 100), (75, 1, 12, 104), (104, 12, 13, 108), (108, 13, 14, 112), (112, 14, 15, 116), (10, 67, 71, 11), (67, 66, 70, 71), (66, 65, 69, 70), (65, 64, 68, 69), (9, 63, 67, 10), (63, 62, 66, 67), (62, 61, 65, 66), (61, 60, 64, 65), (8, 59, 63, 9), (59, 58, 62, 63), (58, 57, 61, 62), (57, 56, 60, 61), (2, 27, 59, 8), (27, 26, 58, 59), (26, 25, 57, 58), (25, 24, 56, 57), (22, 51, 55, 23), (51, 50, 54, 55), (50, 49, 53, 54), (49, 48, 52, 53), (21, 47, 51, 22), (47, 46, 50, 51), (46, 45, 49, 50), (45, 44, 48, 49), (20, 43, 47, 21), (43, 42, 46, 47), (42, 41, 45, 46), (41, 40, 44, 45), (7, 31, 43, 20), (31, 30, 42, 43), (30, 29, 41, 42), (29, 28, 40, 41), (23, 55, 36, 5), (55, 54, 37, 36), (54, 53, 38, 37), (53, 52, 39, 38), (11, 71, 32, 0), (71, 70, 33, 32), (70, 69, 34, 33), (69, 68, 35, 34), (84, 5, 36, 120), (120, 36, 37, 124), (124, 37, 38, 128), (128, 38, 39, 132), (76, 3, 28, 136), (136, 28, 29, 140), (140, 29, 30, 144), (144, 30, 31, 148), (25, 147, 151, 24), (147, 146, 150, 151), (146, 145, 149, 150), (145, 144, 148, 149), (26, 143, 147, 25), (143, 142, 146, 147), (142, 141, 145, 146), (141, 140, 144, 145), (27, 139, 143, 26), (139, 138, 142, 143), (138, 137, 141, 142), (137, 136, 140, 141), (2, 79, 139, 27), (79, 78, 138, 139), (78, 77, 137, 138), (77, 76, 136, 137), (33, 131, 135, 32), (131, 130, 134, 135), (130, 129, 133, 134), (129, 128, 132, 133), (34, 127, 131, 33), (127, 126, 130, 131), (126, 125, 129, 130), (125, 124, 128, 129), (35, 123, 127, 34), (123, 122, 126, 127), (122, 121, 125, 126), (121, 120, 124, 125), (4, 87, 123, 35), (87, 86, 122, 123), (86, 85, 121, 122), (85, 84, 120, 121), (9, 115, 119, 8), (115, 114, 118, 119), (114, 113, 117, 118), (113, 112, 116, 117), (10, 111, 115, 9), (111, 110, 114, 115), (110, 109, 113, 114), (109, 108, 112, 113), (11, 107, 111, 10), (107, 106, 110, 111), (106, 105, 109, 110), (105, 104, 108, 109), (0, 72, 107, 11), (72, 73, 106, 107), (73, 74, 105, 106), (74, 75, 104, 105), (17, 99, 103, 16), (99, 98, 102, 103), (98, 97, 101, 102), (97, 96, 100, 101), (18, 95, 99, 17), (95, 94, 98, 99), (94, 93, 97, 98), (93, 92, 96, 97), (19, 91, 95, 18), (91, 90, 94, 95), (90, 89, 93, 94), (89, 88, 92, 93), (6, 83, 91, 19), (83, 82, 90, 91), (82, 81, 89, 90), (81, 80, 88, 89), (32, 135, 72, 0), (135, 134, 73, 72), (134, 133, 74, 73), (133, 132, 75, 74), (16, 103, 87, 4), (103, 102, 86, 87), (102, 101, 85, 86), (101, 100, 84, 85), (24, 151, 83, 6), (151, 150, 82, 83), (150, 149, 81, 82), (149, 148, 80, 81), (8, 119, 79, 2), (119, 118, 78, 79), (118, 117, 77, 78), (117, 116, 76, 77)])
_uv = me_cube_001.uv_layers.new(name='UVMap')
_uv.uv.foreach_set('vector', [0.563, 0.2015, 0.625, 0.2015, 0.625, 0.25, 0.563, 0.25, 0.563, 0.446, 0.625, 0.446, 0.625, 0.5, 0.563, 0.5, 0.563, 0.6985, 0.625, 0.6985, 0.625, 0.75, 0.563, 0.75, 0.563, 0.954, 0.625, 0.954, 0.625, 1.0, 0.563, 1.0, 0.321, 0.6985, 0.375, 0.6985, 0.375, 0.75, 0.321, 0.75, 0.829, 0.6985, 0.875, 0.6985, 0.875, 0.75, 0.829, 0.75, 0.829, 0.5, 0.875, 0.5, 0.875, 0.5485, 0.829, 0.5485, 0.829, 0.5485, 0.875, 0.5485, 0.875, 0.5985, 0.829, 0.5985, 0.829, 0.5985, 0.875, 0.5985, 0.875, 0.6485, 0.829, 0.6485, 0.829, 0.6485, 0.875, 0.6485, 0.875, 0.6985, 0.829, 0.6985, 0.321, 0.5, 0.375, 0.5, 0.375, 0.5485, 0.321, 0.5485, 0.321, 0.5485, 0.375, 0.5485, 0.375, 0.5985, 0.321, 0.5985, 0.321, 0.5985, 0.375, 0.5985, 0.375, 0.6485, 0.321, 0.6485, 0.321, 0.6485, 0.375, 0.6485, 0.375, 0.6985, 0.321, 0.6985, 0.563, 0.5, 0.625, 0.5, 0.625, 0.5485, 0.563, 0.5485, 0.563, 0.5485, 0.625, 0.5485, 0.625, 0.5985, 0.563, 0.5985, 0.563, 0.5985, 0.625, 0.5985, 0.625, 0.6485, 0.563, 0.6485, 0.563, 0.6485, 0.625, 0.6485, 0.625, 0.6985, 0.563, 0.6985, 0.563, 0.0, 0.625, 0.0, 0.625, 0.05147, 0.563, 0.05147, 0.563, 0.05147, 0.625, 0.05147, 0.625, 0.1015, 0.563, 0.1015, 0.563, 0.1015, 0.625, 0.1015, 0.625, 0.1515, 0.563, 0.1515, 0.563, 0.1515, 0.625, 0.1515, 0.625, 0.2015, 0.563, 0.2015, 0.125, 0.6485, 0.171, 0.6485, 0.171, 0.6985, 0.125, 0.6985, 0.171, 0.6485, 0.221, 0.6485, 0.221, 0.6985, 0.171, 0.6985, 0.221, 0.6485, 0.271, 0.6485, 0.271, 0.6985, 0.221, 0.6985, 0.271, 0.6485, 0.321, 0.6485, 0.321, 0.6985, 0.271, 0.6985, 0.125, 0.5985, 0.171, 0.5985, 0.171, 0.6485, 0.125, 0.6485, 0.171, 0.5985, 0.221, 0.5985, 0.221, 0.6485, 0.171, 0.6485, 0.221, 0.5985, 0.271, 0.5985, 0.271, 0.6485, 0.221, 0.6485, 0.271, 0.5985, 0.321, 0.5985, 0.321, 0.6485, 0.271, 0.6485, 0.125, 0.5485, 0.171, 0.5485, 0.171, 0.5985, 0.125, 0.5985, 0.171, 0.5485, 0.221, 0.5485, 0.221, 0.5985, 0.171, 0.5985, 0.221, 0.5485, 0.271, 0.5485, 0.271, 0.5985, 0.221, 0.5985, 0.271, 0.5485, 0.321, 0.5485, 0.321, 0.5985, 0.271, 0.5985, 0.125, 0.5, 0.171, 0.5, 0.171, 0.5485, 0.125, 0.5485, 0.171, 0.5, 0.221, 0.5, 0.221, 0.5485, 0.171, 0.5485, 0.221, 0.5, 0.271, 0.5, 0.271, 0.5485, 0.221, 0.5485, 0.271, 0.5, 0.321, 0.5, 0.321, 0.5485, 0.271, 0.5485, 0.625, 0.6485, 0.679, 0.6485, 0.679, 0.6985, 0.625, 0.6985, 0.679, 0.6485, 0.729, 0.6485, 0.729, 0.6985, 0.679, 0.6985, 0.729, 0.6485, 0.779, 0.6485, 0.779, 0.6985, 0.729, 0.6985, 0.779, 0.6485, 0.829, 0.6485, 0.829, 0.6985, 0.779, 0.6985, 0.625, 0.5985, 0.679, 0.5985, 0.679, 0.6485, 0.625, 0.6485, 0.679, 0.5985, 0.729, 0.5985, 0.729, 0.6485, 0.679, 0.6485, 0.729, 0.5985, 0.779, 0.5985, 0.779, 0.6485, 0.729, 0.6485, 0.779, 0.5985, 0.829, 0.5985, 0.829, 0.6485, 0.779, 0.6485, 0.625, 0.5485, 0.679, 0.5485, 0.679, 0.5985, 0.625, 0.5985, 0.679, 0.5485, 0.729, 0.5485, 0.729, 0.5985, 0.679, 0.5985, 0.729, 0.5485, 0.779, 0.5485, 0.779, 0.5985, 0.729, 0.5985, 0.779, 0.5485, 0.829, 0.5485, 0.829, 0.5985, 0.779, 0.5985, 0.625, 0.5, 0.679, 0.5, 0.679, 0.5485, 0.625, 0.5485, 0.679, 0.5, 0.729, 0.5, 0.729, 0.5485, 0.679, 0.5485, 0.729, 0.5, 0.779, 0.5, 0.779, 0.5485, 0.729, 0.5485, 0.779, 0.5, 0.829, 0.5, 0.829, 0.5485, 0.779, 0.5485, 0.625, 0.6985, 0.679, 0.6985, 0.679, 0.75, 0.625, 0.75, 0.679, 0.6985, 0.729, 0.6985, 0.729, 0.75, 0.679, 0.75, 0.729, 0.6985, 0.779, 0.6985, 0.779, 0.75, 0.729, 0.75, 0.779, 0.6985, 0.829, 0.6985, 0.829, 0.75, 0.779, 0.75, 0.125, 0.6985, 0.171, 0.6985, 0.171, 0.75, 0.125, 0.75, 0.171, 0.6985, 0.221, 0.6985, 0.221, 0.75, 0.171, 0.75, 0.221, 0.6985, 0.271, 0.6985, 0.271, 0.75, 0.221, 0.75, 0.271, 0.6985, 0.321, 0.6985, 0.321, 0.75, 0.271, 0.75, 0.563, 0.75, 0.625, 0.75, 0.625, 0.804, 0.563, 0.804, 0.563, 0.804, 0.625, 0.804, 0.625, 0.854, 0.563, 0.854, 0.563, 0.854, 0.625, 0.854, 0.625, 0.904, 0.563, 0.904, 0.563, 0.904, 0.625, 0.904, 0.625, 0.954, 0.563, 0.954, 0.563, 0.25, 0.625, 0.25, 0.625, 0.296, 0.563, 0.296, 0.563, 0.296, 0.625, 0.296, 0.625, 0.346, 0.563, 0.346, 0.563, 0.346, 0.625, 0.346, 0.625, 0.396, 0.563, 0.396, 0.563, 0.396, 0.625, 0.396, 0.625, 0.446, 0.563, 0.446, 0.375, 0.396, 0.413, 0.396, 0.413, 0.446, 0.375, 0.446, 0.413, 0.396, 0.463, 0.396, 0.463, 0.446, 0.413, 0.446, 0.463, 0.396, 0.513, 0.396, 0.513, 0.446, 0.463, 0.446, 0.513, 0.396, 0.563, 0.396, 0.563, 0.446, 0.513, 0.446, 0.375, 0.346, 0.413, 0.346, 0.413, 0.396, 0.375, 0.396, 0.413, 0.346, 0.463, 0.346, 0.463, 0.396, 0.413, 0.396, 0.463, 0.346, 0.513, 0.346, 0.513, 0.396, 0.463, 0.396, 0.513, 0.346, 0.563, 0.346, 0.563, 0.396, 0.513, 0.396, 0.375, 0.296, 0.413, 0.296, 0.413, 0.346, 0.375, 0.346, 0.413, 0.296, 0.463, 0.296, 0.463, 0.346, 0.413, 0.346, 0.463, 0.296, 0.513, 0.296, 0.513, 0.346, 0.463, 0.346, 0.513, 0.296, 0.563, 0.296, 0.563, 0.346, 0.513, 0.346, 0.375, 0.25, 0.413, 0.25, 0.413, 0.296, 0.375, 0.296, 0.413, 0.25, 0.463, 0.25, 0.463, 0.296, 0.413, 0.296, 0.463, 0.25, 0.513, 0.25, 0.513, 0.296, 0.463, 0.296, 0.513, 0.25, 0.563, 0.25, 0.563, 0.296, 0.513, 0.296, 0.375, 0.904, 0.413, 0.904, 0.413, 0.954, 0.375, 0.954, 0.413, 0.904, 0.463, 0.904, 0.463, 0.954, 0.413, 0.954, 0.463, 0.904, 0.513, 0.904, 0.513, 0.954, 0.463, 0.954, 0.513, 0.904, 0.563, 0.904, 0.563, 0.954, 0.513, 0.954, 0.375, 0.854, 0.413, 0.854, 0.413, 0.904, 0.375, 0.904, 0.413, 0.854, 0.463, 0.854, 0.463, 0.904, 0.413, 0.904, 0.463, 0.854, 0.513, 0.854, 0.513, 0.904, 0.463, 0.904, 0.513, 0.854, 0.563, 0.854, 0.563, 0.904, 0.513, 0.904, 0.375, 0.804, 0.413, 0.804, 0.413, 0.854, 0.375, 0.854, 0.413, 0.804, 0.463, 0.804, 0.463, 0.854, 0.413, 0.854, 0.463, 0.804, 0.513, 0.804, 0.513, 0.854, 0.463, 0.854, 0.513, 0.804, 0.563, 0.804, 0.563, 0.854, 0.513, 0.854, 0.375, 0.75, 0.413, 0.75, 0.413, 0.804, 0.375, 0.804, 0.413, 0.75, 0.463, 0.75, 0.463, 0.804, 0.413, 0.804, 0.463, 0.75, 0.513, 0.75, 0.513, 0.804, 0.463, 0.804, 0.513, 0.75, 0.563, 0.75, 0.563, 0.804, 0.513, 0.804, 0.375, 0.1515, 0.413, 0.1515, 0.413, 0.2015, 0.375, 0.2015, 0.413, 0.1515, 0.463, 0.1515, 0.463, 0.2015, 0.413, 0.2015, 0.463, 0.1515, 0.513, 0.1515, 0.513, 0.2015, 0.463, 0.2015, 0.513, 0.1515, 0.563, 0.1515, 0.563, 0.2015, 0.513, 0.2015, 0.375, 0.1015, 0.413, 0.1015, 0.413, 0.1515, 0.375, 0.1515, 0.413, 0.1015, 0.463, 0.1015, 0.463, 0.1515, 0.413, 0.1515, 0.463, 0.1015, 0.513, 0.1015, 0.513, 0.1515, 0.463, 0.1515, 0.513, 0.1015, 0.563, 0.1015, 0.563, 0.1515, 0.513, 0.1515, 0.375, 0.05147, 0.413, 0.05147, 0.413, 0.1015, 0.375, 0.1015, 0.413, 0.05147, 0.463, 0.05147, 0.463, 0.1015, 0.413, 0.1015, 0.463, 0.05147, 0.513, 0.05147, 0.513, 0.1015, 0.463, 0.1015, 0.513, 0.05147, 0.563, 0.05147, 0.563, 0.1015, 0.513, 0.1015, 0.375, 0.0, 0.413, 0.0, 0.413, 0.05147, 0.375, 0.05147, 0.413, 0.0, 0.463, 0.0, 0.463, 0.05147, 0.413, 0.05147, 0.463, 0.0, 0.513, 0.0, 0.513, 0.05147, 0.463, 0.05147, 0.513, 0.0, 0.563, 0.0, 0.563, 0.05147, 0.513, 0.05147, 0.375, 0.6485, 0.413, 0.6485, 0.413, 0.6985, 0.375, 0.6985, 0.413, 0.6485, 0.463, 0.6485, 0.463, 0.6985, 0.413, 0.6985, 0.463, 0.6485, 0.513, 0.6485, 0.513, 0.6985, 0.463, 0.6985, 0.513, 0.6485, 0.563, 0.6485, 0.563, 0.6985, 0.513, 0.6985, 0.375, 0.5985, 0.413, 0.5985, 0.413, 0.6485, 0.375, 0.6485, 0.413, 0.5985, 0.463, 0.5985, 0.463, 0.6485, 0.413, 0.6485, 0.463, 0.5985, 0.513, 0.5985, 0.513, 0.6485, 0.463, 0.6485, 0.513, 0.5985, 0.563, 0.5985, 0.563, 0.6485, 0.513, 0.6485, 0.375, 0.5485, 0.413, 0.5485, 0.413, 0.5985, 0.375, 0.5985, 0.413, 0.5485, 0.463, 0.5485, 0.463, 0.5985, 0.413, 0.5985, 0.463, 0.5485, 0.513, 0.5485, 0.513, 0.5985, 0.463, 0.5985, 0.513, 0.5485, 0.563, 0.5485, 0.563, 0.5985, 0.513, 0.5985, 0.375, 0.5, 0.413, 0.5, 0.413, 0.5485, 0.375, 0.5485, 0.413, 0.5, 0.463, 0.5, 0.463, 0.5485, 0.413, 0.5485, 0.463, 0.5, 0.513, 0.5, 0.513, 0.5485, 0.463, 0.5485, 0.513, 0.5, 0.563, 0.5, 0.563, 0.5485, 0.513, 0.5485, 0.375, 0.954, 0.413, 0.954, 0.413, 1.0, 0.375, 1.0, 0.413, 0.954, 0.463, 0.954, 0.463, 1.0, 0.413, 1.0, 0.463, 0.954, 0.513, 0.954, 0.513, 1.0, 0.463, 1.0, 0.513, 0.954, 0.563, 0.954, 0.563, 1.0, 0.513, 1.0, 0.375, 0.6985, 0.413, 0.6985, 0.413, 0.75, 0.375, 0.75, 0.413, 0.6985, 0.463, 0.6985, 0.463, 0.75, 0.413, 0.75, 0.463, 0.6985, 0.513, 0.6985, 0.513, 0.75, 0.463, 0.75, 0.513, 0.6985, 0.563, 0.6985, 0.563, 0.75, 0.513, 0.75, 0.375, 0.446, 0.413, 0.446, 0.413, 0.5, 0.375, 0.5, 0.413, 0.446, 0.463, 0.446, 0.463, 0.5, 0.413, 0.5, 0.463, 0.446, 0.513, 0.446, 0.513, 0.5, 0.463, 0.5, 0.513, 0.446, 0.563, 0.446, 0.563, 0.5, 0.513, 0.5, 0.375, 0.2015, 0.413, 0.2015, 0.413, 0.25, 0.375, 0.25, 0.413, 0.2015, 0.463, 0.2015, 0.463, 0.25, 0.413, 0.25, 0.463, 0.2015, 0.513, 0.2015, 0.513, 0.25, 0.463, 0.25, 0.513, 0.2015, 0.563, 0.2015, 0.563, 0.25, 0.513, 0.25])
me_cube_001.update()
me_icosphere_001 = bpy.data.meshes.new('Icosphere.001')
me_icosphere_001.from_pydata([(-1.929, 9.448, 2.626), (-1.205, 8.922, 3.179), (-2.205, 8.597, 3.179), (-2.823, 9.448, 3.179), (-2.205, 10.3, 3.179), (-1.205, 9.974, 3.179), (-1.652, 8.597, 4.073), (-2.652, 8.922, 4.073), (-2.652, 9.974, 4.073), (-1.652, 10.3, 4.073), (-1.034, 9.448, 4.073), (-1.929, 9.448, 4.626), (-2.091, 8.948, 2.775), (-1.504, 9.139, 2.775), (-1.666, 8.639, 3.1), (-1.078, 9.448, 3.1), (-1.504, 9.757, 2.775), (-2.455, 9.448, 2.775), (-2.617, 8.948, 3.1), (-2.091, 9.948, 2.775), (-2.617, 9.948, 3.1), (-1.666, 10.26, 3.1), (-0.9778, 9.139, 3.626), (-0.9778, 9.757, 3.626), (-1.929, 8.448, 3.626), (-1.341, 8.639, 3.626), (-2.88, 9.139, 3.626), (-2.517, 8.639, 3.626), (-2.517, 10.26, 3.626), (-2.88, 9.757, 3.626), (-1.341, 10.26, 3.626), (-1.929, 10.45, 3.626), (-1.241, 8.948, 4.152), (-2.192, 8.639, 4.152), (-2.78, 9.448, 4.152), (-2.192, 10.26, 4.152), (-1.241, 9.948, 4.152), (-1.766, 8.948, 4.477), (-1.403, 9.448, 4.477), (-2.354, 9.139, 4.477), (-2.354, 9.757, 4.477), (-1.766, 9.948, 4.477)], [], [(0, 13, 12), (1, 13, 15), (0, 12, 17), (0, 17, 19), (0, 19, 16), (1, 15, 22), (2, 14, 24), (3, 18, 26), (4, 20, 28), (5, 21, 30), (1, 22, 25), (2, 24, 27), (3, 26, 29), (4, 28, 31), (5, 30, 23), (6, 32, 37), (7, 33, 39), (8, 34, 40), (9, 35, 41), (10, 36, 38), (38, 41, 11), (38, 36, 41), (36, 9, 41), (41, 40, 11), (41, 35, 40), (35, 8, 40), (40, 39, 11), (40, 34, 39), (34, 7, 39), (39, 37, 11), (39, 33, 37), (33, 6, 37), (37, 38, 11), (37, 32, 38), (32, 10, 38), (23, 36, 10), (23, 30, 36), (30, 9, 36), (31, 35, 9), (31, 28, 35), (28, 8, 35), (29, 34, 8), (29, 26, 34), (26, 7, 34), (27, 33, 7), (27, 24, 33), (24, 6, 33), (25, 32, 6), (25, 22, 32), (22, 10, 32), (30, 31, 9), (30, 21, 31), (21, 4, 31), (28, 29, 8), (28, 20, 29), (20, 3, 29), (26, 27, 7), (26, 18, 27), (18, 2, 27), (24, 25, 6), (24, 14, 25), (14, 1, 25), (22, 23, 10), (22, 15, 23), (15, 5, 23), (16, 21, 5), (16, 19, 21), (19, 4, 21), (19, 20, 4), (19, 17, 20), (17, 3, 20), (17, 18, 3), (17, 12, 18), (12, 2, 18), (15, 16, 5), (15, 13, 16), (13, 0, 16), (12, 14, 2), (12, 13, 14), (13, 1, 14)])
_uv = me_icosphere_001.uv_layers.new(name='UVMap')
_uv.uv.foreach_set('vector', [0.1818, 0.0, 0.2273, 0.07873, 0.1364, 0.07873, 0.2727, 0.1575, 0.3182, 0.07873, 0.3636, 0.1575, 0.9091, 0.0, 0.9545, 0.07873, 0.8636, 0.07873, 0.7273, 0.0, 0.7727, 0.07873, 0.6818, 0.07873, 0.5455, 0.0, 0.5909, 0.07873, 0.5, 0.07873, 0.2727, 0.1575, 0.3636, 0.1575, 0.3182, 0.2362, 0.09091, 0.1575, 0.1818, 0.1575, 0.1364, 0.2362, 0.8182, 0.1575, 0.9091, 0.1575, 0.8636, 0.2362, 0.6364, 0.1575, 0.7273, 0.1575, 0.6818, 0.2362, 0.4545, 0.1575, 0.5455, 0.1575, 0.5, 0.2362, 0.2727, 0.1575, 0.3182, 0.2362, 0.2273, 0.2362, 0.09091, 0.1575, 0.1364, 0.2362, 0.04546, 0.2362, 0.8182, 0.1575, 0.8636, 0.2362, 0.7727, 0.2362, 0.6364, 0.1575, 0.6818, 0.2362, 0.5909, 0.2362, 0.4545, 0.1575, 0.5, 0.2362, 0.4091, 0.2362, 0.1818, 0.3149, 0.2727, 0.3149, 0.2273, 0.3937, 0.0, 0.3149, 0.09091, 0.3149, 0.04546, 0.3937, 0.7273, 0.3149, 0.8182, 0.3149, 0.7727, 0.3937, 0.5455, 0.3149, 0.6364, 0.3149, 0.5909, 0.3937, 0.3636, 0.3149, 0.4545, 0.3149, 0.4091, 0.3937, 0.4091, 0.3937, 0.5, 0.3937, 0.4545, 0.4724, 0.4091, 0.3937, 0.4545, 0.3149, 0.5, 0.3937, 0.4545, 0.3149, 0.5455, 0.3149, 0.5, 0.3937, 0.5909, 0.3937, 0.6818, 0.3937, 0.6364, 0.4724, 0.5909, 0.3937, 0.6364, 0.3149, 0.6818, 0.3937, 0.6364, 0.3149, 0.7273, 0.3149, 0.6818, 0.3937, 0.7727, 0.3937, 0.8636, 0.3937, 0.8182, 0.4724, 0.7727, 0.3937, 0.8182, 0.3149, 0.8636, 0.3937, 0.8182, 0.3149, 0.9091, 0.3149, 0.8636, 0.3937, 0.04546, 0.3937, 0.1364, 0.3937, 0.09091, 0.4724, 0.04546, 0.3937, 0.09091, 0.3149, 0.1364, 0.3937, 0.09091, 0.3149, 0.1818, 0.3149, 0.1364, 0.3937, 0.2273, 0.3937, 0.3182, 0.3937, 0.2727, 0.4724, 0.2273, 0.3937, 0.2727, 0.3149, 0.3182, 0.3937, 0.2727, 0.3149, 0.3636, 0.3149, 0.3182, 0.3937, 0.4091, 0.2362, 0.4545, 0.3149, 0.3636, 0.3149, 0.4091, 0.2362, 0.5, 0.2362, 0.4545, 0.3149, 0.5, 0.2362, 0.5455, 0.3149, 0.4545, 0.3149, 0.5909, 0.2362, 0.6364, 0.3149, 0.5455, 0.3149, 0.5909, 0.2362, 0.6818, 0.2362, 0.6364, 0.3149, 0.6818, 0.2362, 0.7273, 0.3149, 0.6364, 0.3149, 0.7727, 0.2362, 0.8182, 0.3149, 0.7273, 0.3149, 0.7727, 0.2362, 0.8636, 0.2362, 0.8182, 0.3149, 0.8636, 0.2362, 0.9091, 0.3149, 0.8182, 0.3149, 0.04546, 0.2362, 0.09091, 0.3149, 0.0, 0.3149, 0.04546, 0.2362, 0.1364, 0.2362, 0.09091, 0.3149, 0.1364, 0.2362, 0.1818, 0.3149, 0.09091, 0.3149, 0.2273, 0.2362, 0.2727, 0.3149, 0.1818, 0.3149, 0.2273, 0.2362, 0.3182, 0.2362, 0.2727, 0.3149, 0.3182, 0.2362, 0.3636, 0.3149, 0.2727, 0.3149, 0.5, 0.2362, 0.5909, 0.2362, 0.5455, 0.3149, 0.5, 0.2362, 0.5455, 0.1575, 0.5909, 0.2362, 0.5455, 0.1575, 0.6364, 0.1575, 0.5909, 0.2362, 0.6818, 0.2362, 0.7727, 0.2362, 0.7273, 0.3149, 0.6818, 0.2362, 0.7273, 0.1575, 0.7727, 0.2362, 0.7273, 0.1575, 0.8182, 0.1575, 0.7727, 0.2362, 0.8636, 0.2362, 0.9545, 0.2362, 0.9091, 0.3149, 0.8636, 0.2362, 0.9091, 0.1575, 0.9545, 0.2362, 0.9091, 0.1575, 1.0, 0.1575, 0.9545, 0.2362, 0.1364, 0.2362, 0.2273, 0.2362, 0.1818, 0.3149, 0.1364, 0.2362, 0.1818, 0.1575, 0.2273, 0.2362, 0.1818, 0.1575, 0.2727, 0.1575, 0.2273, 0.2362, 0.3182, 0.2362, 0.4091, 0.2362, 0.3636, 0.3149, 0.3182, 0.2362, 0.3636, 0.1575, 0.4091, 0.2362, 0.3636, 0.1575, 0.4545, 0.1575, 0.4091, 0.2362, 0.5, 0.07873, 0.5455, 0.1575, 0.4545, 0.1575, 0.5, 0.07873, 0.5909, 0.07873, 0.5455, 0.1575, 0.5909, 0.07873, 0.6364, 0.1575, 0.5455, 0.1575, 0.6818, 0.07873, 0.7273, 0.1575, 0.6364, 0.1575, 0.6818, 0.07873, 0.7727, 0.07873, 0.7273, 0.1575, 0.7727, 0.07873, 0.8182, 0.1575, 0.7273, 0.1575, 0.8636, 0.07873, 0.9091, 0.1575, 0.8182, 0.1575, 0.8636, 0.07873, 0.9545, 0.07873, 0.9091, 0.1575, 0.9545, 0.07873, 1.0, 0.1575, 0.9091, 0.1575, 0.3636, 0.1575, 0.4091, 0.07873, 0.4545, 0.1575, 0.3636, 0.1575, 0.3182, 0.07873, 0.4091, 0.07873, 0.3182, 0.07873, 0.3636, 0.0, 0.4091, 0.07873, 0.1364, 0.07873, 0.1818, 0.1575, 0.09091, 0.1575, 0.1364, 0.07873, 0.2273, 0.07873, 0.1818, 0.1575, 0.2273, 0.07873, 0.2727, 0.1575, 0.1818, 0.1575])
me_icosphere_001.update()
me_cube_002 = bpy.data.meshes.new('Cube.002')
me_cube_002.from_pydata([(-0.1623, -0.2416, -0.9688), (-0.1552, -0.1785, -0.7942), (-0.1447, -0.1341, -0.7034), (-0.1475, -0.1036, -0.59), (-0.3226, -0.3005, -0.9125), (-0.3437, -0.2155, -0.7295), (-0.3625, -0.1651, -0.6441), (-0.372, -0.124, -0.5316), (-0.316, -0.3807, -0.797), (-0.3471, -0.3373, -0.6251), (-0.3609, -0.3198, -0.5235), (-0.0823, -0.3445, -0.9804), (-0.324, -0.3363, -0.9469), (-0.3863, -0.08032, -0.3758), (-0.1429, -0.08032, -0.3951), (-0.04609, -0.1182, -0.4069), (-0.3707, -0.3015, -0.4048), (-0.1764, -0.4384, -0.788), (-0.1691, -0.3845, -0.6093), (-0.3065, -0.3999, -0.8547), (-0.178, -0.4542, -0.8671), (-0.08515, -0.4113, -0.8713), (-0.1717, -0.3497, -0.495), (-0.1689, -0.3106, -0.3576), (-0.08081, -0.3877, -0.8131), (-0.07854, -0.3338, -0.6822), (-0.08085, -0.2584, -0.3455), (-0.09421, -0.2557, -0.2553), (-0.1621, -0.2729, -0.2221), (-0.362, -0.2722, -0.2876), (-0.04207, -0.1438, -0.5041), (-0.04997, -0.185, -0.6075), (-0.05816, -0.2214, -0.7173), (-0.07942, -0.3024, -0.931), (-0.1007, -0.2872, -0.3378), (-0.12, -0.2856, -0.3199), (-0.1449, -0.3006, -0.3295), (-0.09599, -0.3219, -0.4868), (-0.1491, -0.3447, -0.4798), (-0.09542, -0.3538, -0.6375), (-0.116, -0.3777, -0.657), (-0.1414, -0.3797, -0.6134), (-0.09223, -0.4084, -0.8), (-0.1131, -0.4228, -0.7953), (-0.1421, -0.4314, -0.7901), (-0.1075, -0.1076, -0.5701), (-0.04665, -0.1399, -0.5255), (-0.1146, -0.1403, -0.691), (-0.05281, -0.1714, -0.6332), (-0.1164, -0.184, -0.7943), (-0.09245, -0.2037, -0.8075), (-0.06782, -0.2037, -0.7545), (-0.1276, -0.2406, -0.9603), (-0.1029, -0.2478, -0.9528), (-0.08751, -0.2651, -0.9416), (-0.07708, -0.08343, -0.4022), (-0.04651, -0.08723, -0.3978), (-0.04992, -0.1169, -0.4268), (-0.1404, -0.4552, -0.87), (-0.1157, -0.4424, -0.8706), (-0.09491, -0.4299, -0.8714), (-0.122, -0.2672, -0.183), (-0.1236, -0.2592, -0.2642), (-0.1575, -0.2558, -0.1376), (-0.2082, -0.3147, -0.3615), (-0.2637, -0.3174, -0.3759), (-0.3269, -0.3139, -0.37), (-0.3426, -0.1092, -0.562), (-0.2824, -0.1067, -0.5629), (-0.2151, -0.1048, -0.5731), (-0.3351, -0.147, -0.6749), (-0.2847, -0.1347, -0.702), (-0.2147, -0.1384, -0.6931), (-0.3178, -0.1932, -0.7611), (-0.2758, -0.1806, -0.7858), (-0.2143, -0.1802, -0.7936), (-0.3044, -0.267, -0.9369), (-0.271, -0.2501, -0.9618), (-0.2153, -0.251, -0.9802), (-0.2119, -0.3545, -0.5141), (-0.2702, -0.3505, -0.5045), (-0.3212, -0.3394, -0.503), (-0.2159, -0.3851, -0.6118), (-0.2726, -0.3806, -0.6101), (-0.319, -0.3671, -0.6125), (-0.3571, -0.08032, -0.3951), (-0.2857, -0.08032, -0.3951), (-0.2143, -0.08032, -0.3951), (-0.2183, -0.4406, -0.7883), (-0.2585, -0.4225, -0.7847), (-0.2933, -0.4044, -0.7868), (-0.288, -0.4214, -0.8588), (-0.2544, -0.4358, -0.8607), (-0.2169, -0.4487, -0.8642), (-0.1888, -0.2756, -0.1938), (-0.2217, -0.2758, -0.1715), (-0.3023, -0.2759, -0.1508), (-0.05611, -0.118, -0.2592), (-0.06928, -0.1993, -0.3015), (-0.1437, -0.1305, -0.4421), (-0.1556, -0.2052, -0.3416), (-0.3863, -0.1299, -0.3188), (-0.3835, -0.2085, -0.2911), (-0.3251, -0.3609, -0.929), (-0.3114, -0.3923, -0.9059), (-0.1779, -0.4715, -0.9448), (-0.08108, -0.3744, -0.9592), (-0.08499, -0.4079, -0.9297), (-0.07291, -0.3347, -0.8774), (-0.07454, -0.3659, -0.8428), (-0.05892, -0.2523, -0.6835), (-0.06479, -0.288, -0.6675), (-0.05284, -0.2108, -0.5708), (-0.058, -0.2384, -0.5511), (-0.04618, -0.1683, -0.4414), (-0.05688, -0.2163, -0.415), (-0.3287, -0.3567, -0.8282), (-0.3348, -0.3253, -0.8632), (-0.3576, -0.2941, -0.6551), (-0.3574, -0.2492, -0.6924), (-0.3746, -0.2682, -0.5588), (-0.373, -0.2087, -0.6038), (-0.3824, -0.2408, -0.4423), (-0.3843, -0.1696, -0.4908), (-0.143, -0.4709, -0.9471), (-0.1202, -0.4551, -0.9447), (-0.09973, -0.4389, -0.9423), (-0.06544, -0.1348, -0.364), (-0.07444, -0.1982, -0.2748), (-0.07674, -0.1366, -0.381), (-0.1002, -0.1986, -0.3181), (-0.102, -0.1359, -0.3962), (-0.1267, -0.1999, -0.3139), (-0.2857, -0.4276, -0.9251), (-0.2539, -0.45, -0.9347), (-0.2167, -0.463, -0.94), (-0.2143, -0.1299, -0.446), (-0.2143, -0.2081, -0.352), (-0.2857, -0.1299, -0.446), (-0.2857, -0.2081, -0.352), (-0.3539, -0.1319, -0.4262), (-0.3542, -0.2078, -0.347), (-0.1914, -0.3481, -1.201), (-0.2918, -0.3635, -1.12), (-0.1088, -0.3917, -1.161), (-0.1968, -0.3875, -1.206), (-0.293, -0.3814, -1.12), (-0.1076, -0.3725, -1.162), (-0.1566, -0.3522, -1.193), (-0.1322, -0.359, -1.18), (-0.116, -0.3661, -1.17), (-0.1211, -0.3917, -1.172), (-0.1392, -0.3902, -1.182), (-0.1641, -0.3886, -1.195), (-0.2829, -0.3578, -1.141), (-0.2661, -0.3504, -1.173), (-0.2333, -0.3465, -1.198), (-0.2329, -0.3865, -1.199), (-0.2617, -0.3857, -1.176), (-0.2813, -0.3845, -1.148), (-0.2925, -0.4036, -1.12), (-0.2906, -0.4214, -1.118), (-0.1973, -0.4264, -1.202), (-0.192, -0.4584, -1.18), (-0.111, -0.413, -1.154), (-0.1126, -0.4285, -1.146), (-0.1653, -0.4239, -1.19), (-0.16, -0.4583, -1.179), (-0.1405, -0.4207, -1.178), (-0.1376, -0.447, -1.164), (-0.1227, -0.4168, -1.167), (-0.1217, -0.4367, -1.153), (-0.2819, -0.4126, -1.149), (-0.2823, -0.4368, -1.141), (-0.2613, -0.4204, -1.176), (-0.2588, -0.4492, -1.165), (-0.2331, -0.4262, -1.2), (-0.2268, -0.4558, -1.177), (-0.187, -0.4749, -1.137), (-0.1854, -0.4765, -1.078), (-0.1819, -0.4769, -1.015), (-0.2217, -0.4728, -1.134), (-0.2201, -0.4756, -1.076), (-0.2193, -0.4741, -1.012), (-0.1006, -0.3586, -1.144), (-0.09275, -0.3359, -1.105), (-0.08652, -0.3078, -1.038), (-0.2961, -0.2915, -1.012), (-0.2919, -0.3122, -1.073), (-0.2902, -0.3327, -1.121), (-0.1483, -0.477, -1.019), (-0.1544, -0.4742, -1.079), (-0.1572, -0.4707, -1.135), (-0.3014, -0.3974, -1.088), (-0.3122, -0.3909, -1.047), (-0.3207, -0.3809, -0.9941), (-0.08855, -0.275, -1.036), (-0.0986, -0.3084, -1.102), (-0.1089, -0.3397, -1.145), (-0.3062, -0.3737, -1.093), (-0.3113, -0.3623, -1.048), (-0.3199, -0.349, -0.9976), (-0.3115, -0.3191, -0.9944), (-0.3044, -0.336, -1.054), (-0.2989, -0.3514, -1.097), (-0.1174, -0.4481, -1.126), (-0.1105, -0.455, -1.084), (-0.106, -0.4487, -1.018), (-0.124, -0.4658, -1.018), (-0.1295, -0.4665, -1.08), (-0.1338, -0.4617, -1.13), (-0.0979, -0.2609, -1.038), (-0.112, -0.2922, -1.104), (-0.1249, -0.3268, -1.149), (-0.3055, -0.4095, -0.9874), (-0.2994, -0.4168, -1.046), (-0.2944, -0.4214, -1.091), (-0.09243, -0.4286, -1.024), (-0.09781, -0.4383, -1.092), (-0.1058, -0.4348, -1.129), (-0.1848, -0.3117, -1.163), (-0.1762, -0.2818, -1.109), (-0.1619, -0.258, -1.046), (-0.1226, -0.2571, -1.041), (-0.1385, -0.2855, -1.106), (-0.1502, -0.3182, -1.155), (-0.09942, -0.3855, -1.142), (-0.09096, -0.3743, -1.112), (-0.08713, -0.3581, -1.051), (-0.08843, -0.3934, -1.034), (-0.09415, -0.4072, -1.096), (-0.102, -0.4113, -1.133), (-0.2558, -0.4626, -1.123), (-0.2538, -0.462, -1.066), (-0.2572, -0.4648, -1.008), (-0.2859, -0.4416, -0.9981), (-0.2811, -0.443, -1.056), (-0.2794, -0.4426, -1.104), (-0.2748, -0.3128, -1.16), (-0.2676, -0.2912, -1.1), (-0.2702, -0.2702, -1.037), (-0.2153, -0.2612, -1.05), (-0.2226, -0.2748, -1.119), (-0.2295, -0.3082, -1.168), (-0.06792, -0.26, -0.8177), (-0.162, -0.2134, -0.8827), (-0.3359, -0.2556, -0.82), (-0.3327, -0.3597, -0.7175), (-0.1713, -0.4149, -0.7025), (-0.07614, -0.3595, -0.7418), (-0.1235, -0.2157, -0.8779), (-0.09876, -0.2254, -0.8716), (-0.07987, -0.2366, -0.8469), (-0.09274, -0.3811, -0.7245), (-0.1143, -0.3981, -0.7207), (-0.1405, -0.4072, -0.7067), (-0.3127, -0.2319, -0.8521), (-0.2798, -0.2173, -0.8813), (-0.2183, -0.2155, -0.8863), (-0.2182, -0.4175, -0.7035), (-0.2648, -0.4032, -0.7008), (-0.3057, -0.3869, -0.7044), (-0.344, -0.2878, -0.7801), (-0.3446, -0.3237, -0.745), (-0.06404, -0.3276, -0.7533), (-0.06035, -0.289, -0.7784)], [], [(110, 32, 31, 112), (81, 66, 16, 10), (41, 38, 22, 18), (265, 244, 32, 110), (106, 11, 33, 108), (122, 16, 29, 102), (261, 84, 9, 247), (51, 48, 31, 32), (132, 100, 28, 63), (141, 102, 29, 96), (104, 19, 8, 116), (135, 105, 20, 93), (126, 107, 21, 60), (91, 90, 8, 19), (258, 75, 1, 245), (58, 44, 17, 20), (255, 41, 18, 248), (114, 30, 15, 97), (48, 46, 30, 31), (252, 51, 32, 244), (36, 63, 28, 23), (66, 96, 29, 16), (38, 36, 23, 22), (69, 87, 14, 3), (46, 57, 15, 30), (75, 72, 2, 1), (84, 81, 10, 9), (72, 69, 3, 2), (112, 31, 30, 114), (263, 247, 9, 118), (118, 9, 10, 120), (120, 10, 16, 122), (3, 14, 55, 45), (113, 115, 26, 34, 37, 39, 25, 111), (35, 36, 38, 41, 40, 39, 37, 34), (26, 27, 61, 34), (34, 61, 62, 35), (35, 62, 63, 36), (245, 1, 49, 250), (250, 49, 50, 251), (251, 50, 51, 252), (2, 3, 45, 47), (249, 25, 39, 253), (253, 39, 40, 254), (254, 40, 41, 255), (21, 24, 42, 60), (60, 42, 43, 59), (59, 43, 44, 58), (105, 124, 58, 20), (124, 125, 59, 58), (125, 126, 60, 59), (98, 128, 61, 27), (128, 130, 62, 61), (130, 132, 63, 62), (1, 2, 47, 49), (56, 57, 46, 48, 51, 50, 49, 47, 45, 55), (192, 178, 163, 167), (198, 184, 147, 150), (189, 238, 155, 154), (6, 7, 67, 70), (70, 67, 68, 71), (71, 68, 69, 72), (18, 22, 79, 82), (82, 79, 80, 83), (83, 80, 81, 84), (5, 6, 70, 73), (73, 70, 71, 74), (74, 71, 72, 75), (7, 13, 85, 67), (67, 85, 86, 68), (68, 86, 87, 69), (23, 28, 94, 64), (64, 94, 95, 65), (65, 95, 96, 66), (246, 5, 73, 256), (256, 73, 74, 257), (257, 74, 75, 258), (20, 17, 88, 93), (93, 88, 89, 92), (92, 89, 90, 91), (104, 133, 91, 19), (133, 134, 92, 91), (134, 135, 93, 92), (100, 137, 94, 28), (137, 139, 95, 94), (139, 141, 96, 95), (178, 181, 177, 163), (181, 232, 175, 177), (216, 193, 160, 161), (248, 18, 82, 259), (259, 82, 83, 260), (260, 83, 84, 261), (22, 23, 64, 79), (79, 64, 65, 80), (80, 65, 66, 81), (86, 85, 140, 138), (138, 140, 141, 139), (87, 86, 138, 136), (136, 138, 139, 137), (14, 87, 136, 99), (99, 136, 137, 100), (184, 226, 144, 147), (204, 189, 154, 143), (210, 192, 167, 169), (193, 199, 146, 160), (219, 205, 171, 165), (213, 198, 150, 149), (56, 55, 131, 129), (129, 131, 132, 130), (57, 56, 129, 127), (127, 129, 130, 128), (15, 57, 127, 97), (97, 127, 128, 98), (199, 204, 143, 146), (205, 210, 169, 171), (225, 213, 149, 148), (237, 216, 161, 173), (231, 219, 165, 164), (243, 220, 142, 156), (6, 121, 123, 7), (121, 120, 122, 123), (5, 119, 121, 6), (119, 118, 120, 121), (246, 262, 119, 5), (262, 263, 118, 119), (113, 112, 114, 115), (26, 115, 98, 27), (115, 114, 97, 98), (220, 225, 148, 142), (226, 231, 164, 144), (232, 237, 173, 175), (238, 243, 156, 155), (12, 103, 117, 4), (103, 104, 116, 117), (85, 13, 101, 140), (140, 101, 102, 141), (55, 14, 99, 131), (131, 99, 100, 132), (7, 123, 101, 13), (123, 122, 102, 101), (21, 107, 109, 24), (107, 106, 108, 109), (249, 264, 111, 25), (264, 265, 110, 111), (111, 110, 112, 113), (151, 150, 147, 144), (157, 156, 142, 145), (145, 142, 148, 153), (153, 148, 149, 152), (152, 149, 150, 151), (146, 143, 154, 159), (159, 154, 155, 158), (158, 155, 156, 157), (158, 157, 176, 174), (174, 176, 177, 175), (159, 158, 174, 172), (172, 174, 175, 173), (146, 159, 172, 160), (160, 172, 173, 161), (152, 151, 170, 168), (168, 170, 171, 169), (153, 152, 168, 166), (166, 168, 169, 167), (145, 153, 166, 162), (162, 166, 167, 163), (151, 144, 164, 170), (170, 164, 165, 171), (157, 145, 162, 176), (176, 162, 163, 177), (77, 78, 241, 240), (240, 241, 242, 239), (239, 242, 243, 238), (134, 133, 235, 234), (234, 235, 236, 233), (233, 236, 237, 232), (11, 106, 229, 228), (228, 229, 230, 227), (227, 230, 231, 226), (0, 52, 223, 222), (222, 223, 224, 221), (221, 224, 225, 220), (78, 0, 222, 241), (241, 222, 221, 242), (242, 221, 220, 243), (106, 107, 217, 229), (229, 217, 218, 230), (230, 218, 219, 231), (133, 104, 214, 235), (235, 214, 215, 236), (236, 215, 216, 237), (52, 53, 211, 223), (223, 211, 212, 224), (224, 212, 213, 225), (126, 125, 208, 207), (207, 208, 209, 206), (206, 209, 210, 205), (12, 4, 202, 201), (201, 202, 203, 200), (200, 203, 204, 199), (53, 54, 196, 211), (211, 196, 197, 212), (212, 197, 198, 213), (107, 126, 207, 217), (217, 207, 206, 218), (218, 206, 205, 219), (103, 12, 201, 195), (195, 201, 200, 194), (194, 200, 199, 193), (125, 124, 190, 208), (208, 190, 191, 209), (209, 191, 192, 210), (4, 76, 187, 202), (202, 187, 188, 203), (203, 188, 189, 204), (33, 11, 228, 186), (186, 228, 227, 185), (185, 227, 226, 184), (104, 103, 195, 214), (214, 195, 194, 215), (215, 194, 193, 216), (135, 134, 234, 183), (183, 234, 233, 182), (182, 233, 232, 181), (105, 135, 183, 180), (180, 183, 182, 179), (179, 182, 181, 178), (76, 77, 240, 187), (187, 240, 239, 188), (188, 239, 238, 189), (54, 33, 186, 196), (196, 186, 185, 197), (197, 185, 184, 198), (124, 105, 180, 190), (190, 180, 179, 191), (191, 179, 178, 192), (109, 108, 265, 264), (24, 109, 264, 249), (117, 116, 263, 262), (4, 117, 262, 246), (89, 260, 261, 90), (88, 259, 260, 89), (17, 248, 259, 88), (77, 257, 258, 78), (76, 256, 257, 77), (4, 246, 256, 76), (43, 254, 255, 44), (42, 253, 254, 43), (24, 249, 253, 42), (53, 251, 252, 54), (52, 250, 251, 53), (0, 245, 250, 52), (116, 8, 247, 263), (54, 252, 244, 33), (44, 255, 248, 17), (78, 258, 245, 0), (90, 261, 247, 8), (108, 33, 244, 265)])
_uv = me_cube_002.uv_layers.new(name='UVMap')
_uv.uv.foreach_set('vector', [0.4813, 0.5545, 0.517, 0.4355, 0.5884, 0.4569, 0.5527, 0.5759, 0.5244, 0.9196, 0.5744, 0.9196, 0.5744, 0.9286, 0.5244, 0.9286, 0.4744, 0.882, 0.5244, 0.882, 0.5244, 0.8929, 0.4744, 0.8929, 0.4459, 0.5439, 0.4816, 0.4248, 0.517, 0.4355, 0.4813, 0.5545, 0.3393, 0.5119, 0.375, 0.3929, 0.4456, 0.414, 0.4099, 0.5331, 0.6573, 0.6433, 0.7168, 0.7861, 0.8036, 0.75, 0.744, 0.6071, 0.4496, 0.9196, 0.4744, 0.9196, 0.4744, 0.9286, 0.4496, 0.9286, 0.4744, 0.3858, 0.5244, 0.3858, 0.5244, 0.3929, 0.4744, 0.3929, 0.757, 0.6667, 0.7679, 0.6667, 0.7679, 0.75, 0.757, 0.75, 0.7946, 0.6667, 0.8036, 0.6667, 0.8036, 0.75, 0.7946, 0.75, 0.3155, 0.7857, 0.375, 0.9286, 0.4597, 0.8933, 0.4002, 0.7504, 0.2232, 0.6667, 0.2321, 0.6667, 0.2321, 0.75, 0.2232, 0.75, 0.2608, 0.6667, 0.2679, 0.6667, 0.2679, 0.75, 0.2608, 0.75, 0.375, 0.9196, 0.4244, 0.9196, 0.4244, 0.9286, 0.375, 0.9286, 0.4496, 0.3482, 0.4744, 0.3482, 0.4744, 0.3571, 0.4496, 0.3571, 0.375, 0.882, 0.4244, 0.882, 0.4244, 0.8929, 0.375, 0.8929, 0.4496, 0.882, 0.4744, 0.882, 0.4744, 0.8929, 0.4496, 0.8929, 0.6242, 0.5974, 0.6599, 0.4783, 0.7321, 0.5, 0.6964, 0.619, 0.5244, 0.3858, 0.5744, 0.3858, 0.5744, 0.3929, 0.5244, 0.3929, 0.4479, 0.3862, 0.4744, 0.3858, 0.4744, 0.3929, 0.4496, 0.3929, 0.5744, 0.882, 0.625, 0.882, 0.625, 0.8929, 0.5744, 0.8929, 0.5744, 0.9196, 0.625, 0.9196, 0.625, 0.9286, 0.5744, 0.9286, 0.5244, 0.882, 0.5744, 0.882, 0.5744, 0.8929, 0.5244, 0.8929, 0.5744, 0.3482, 0.625, 0.3482, 0.625, 0.3571, 0.5744, 0.3571, 0.5744, 0.3858, 0.625, 0.3858, 0.625, 0.3929, 0.5744, 0.3929, 0.4744, 0.3482, 0.5244, 0.3482, 0.5244, 0.3571, 0.4744, 0.3571, 0.4744, 0.9196, 0.5244, 0.9196, 0.5244, 0.9286, 0.4744, 0.9286, 0.5244, 0.3482, 0.5744, 0.3482, 0.5744, 0.3571, 0.5244, 0.3571, 0.5527, 0.5759, 0.5884, 0.4569, 0.6599, 0.4783, 0.6242, 0.5974, 0.4434, 0.7324, 0.5029, 0.8753, 0.5454, 0.8576, 0.4859, 0.7147, 0.4859, 0.7147, 0.5454, 0.8576, 0.6311, 0.8218, 0.5716, 0.679, 0.5716, 0.679, 0.6311, 0.8218, 0.7168, 0.7861, 0.6573, 0.6433, 0.5744, 0.3571, 0.625, 0.3571, 0.625, 0.368, 0.5744, 0.368, 0.517, 0.695, 0.5884, 0.7164, 0.5744, 0.8571, 0.5744, 0.8642, 0.5244, 0.8642, 0.4744, 0.8642, 0.4099, 0.7926, 0.4456, 0.6736, 0.5744, 0.8731, 0.5744, 0.882, 0.5244, 0.882, 0.4744, 0.882, 0.4744, 0.8731, 0.4744, 0.8642, 0.5244, 0.8642, 0.5744, 0.8642, 0.5744, 0.8571, 0.625, 0.8571, 0.625, 0.8642, 0.5744, 0.8642, 0.5744, 0.8642, 0.625, 0.8642, 0.625, 0.8731, 0.5744, 0.8731, 0.5744, 0.8731, 0.625, 0.8731, 0.625, 0.882, 0.5744, 0.882, 0.4496, 0.3571, 0.4744, 0.3571, 0.4744, 0.368, 0.4496, 0.368, 0.4496, 0.368, 0.4744, 0.368, 0.4744, 0.3769, 0.4496, 0.3769, 0.4496, 0.3769, 0.4744, 0.3769, 0.4744, 0.3858, 0.4479, 0.3862, 0.5244, 0.3571, 0.5744, 0.3571, 0.5744, 0.368, 0.5244, 0.368, 0.4496, 0.8571, 0.4744, 0.8571, 0.4744, 0.8642, 0.4497, 0.8643, 0.4497, 0.8643, 0.4744, 0.8642, 0.4744, 0.8731, 0.4496, 0.8731, 0.4496, 0.8731, 0.4744, 0.8731, 0.4744, 0.882, 0.4496, 0.882, 0.375, 0.8571, 0.4244, 0.8571, 0.4244, 0.8642, 0.375, 0.8642, 0.375, 0.8642, 0.4244, 0.8642, 0.4244, 0.8731, 0.375, 0.8731, 0.375, 0.8731, 0.4244, 0.8731, 0.4244, 0.882, 0.375, 0.882, 0.2321, 0.6667, 0.243, 0.6667, 0.243, 0.75, 0.2321, 0.75, 0.243, 0.6667, 0.2519, 0.6667, 0.2519, 0.75, 0.243, 0.75, 0.2519, 0.6667, 0.2608, 0.6667, 0.2608, 0.75, 0.2519, 0.75, 0.7321, 0.6667, 0.7392, 0.6667, 0.7392, 0.75, 0.7321, 0.75, 0.7392, 0.6667, 0.7481, 0.6667, 0.7481, 0.75, 0.7392, 0.75, 0.7481, 0.6667, 0.757, 0.6667, 0.757, 0.75, 0.7481, 0.75, 0.4744, 0.3571, 0.5244, 0.3571, 0.5244, 0.368, 0.4744, 0.368, 0.625, 0.3769, 0.625, 0.3858, 0.5744, 0.3858, 0.5244, 0.3858, 0.4744, 0.3858, 0.4744, 0.3769, 0.4744, 0.368, 0.5244, 0.368, 0.5744, 0.368, 0.625, 0.368, 0.243, 0.6667, 0.2321, 0.6667, 0.2321, 0.6667, 0.243, 0.6667, 0.4244, 0.3858, 0.4244, 0.3929, 0.4244, 0.3929, 0.4244, 0.3858, 0.4244, 0.3304, 0.4244, 0.3393, 0.4244, 0.3393, 0.4244, 0.3304, 0.5244, 0.3214, 0.5744, 0.3214, 0.5744, 0.3304, 0.5244, 0.3304, 0.5244, 0.3304, 0.5744, 0.3304, 0.5744, 0.3393, 0.5244, 0.3393, 0.5244, 0.3393, 0.5744, 0.3393, 0.5744, 0.3482, 0.5244, 0.3482, 0.4744, 0.8929, 0.5244, 0.8929, 0.5244, 0.9018, 0.4744, 0.9018, 0.4744, 0.9018, 0.5244, 0.9018, 0.5244, 0.9107, 0.4744, 0.9107, 0.4744, 0.9107, 0.5244, 0.9107, 0.5244, 0.9196, 0.4744, 0.9196, 0.4744, 0.3214, 0.5244, 0.3214, 0.5244, 0.3304, 0.4744, 0.3304, 0.4744, 0.3304, 0.5244, 0.3304, 0.5244, 0.3393, 0.4744, 0.3393, 0.4744, 0.3393, 0.5244, 0.3393, 0.5244, 0.3482, 0.4744, 0.3482, 0.5744, 0.3214, 0.625, 0.3214, 0.625, 0.3304, 0.5744, 0.3304, 0.5744, 0.3304, 0.625, 0.3304, 0.625, 0.3393, 0.5744, 0.3393, 0.5744, 0.3393, 0.625, 0.3393, 0.625, 0.3482, 0.5744, 0.3482, 0.5744, 0.8929, 0.625, 0.8929, 0.625, 0.9018, 0.5744, 0.9018, 0.5744, 0.9018, 0.625, 0.9018, 0.625, 0.9107, 0.5744, 0.9107, 0.5744, 0.9107, 0.625, 0.9107, 0.625, 0.9196, 0.5744, 0.9196, 0.4496, 0.3214, 0.4744, 0.3214, 0.4744, 0.3304, 0.4496, 0.3304, 0.4496, 0.3304, 0.4744, 0.3304, 0.4744, 0.3393, 0.4496, 0.3393, 0.4496, 0.3393, 0.4744, 0.3393, 0.4744, 0.3482, 0.4496, 0.3482, 0.375, 0.8929, 0.4244, 0.8929, 0.4244, 0.9018, 0.375, 0.9018, 0.375, 0.9018, 0.4244, 0.9018, 0.4244, 0.9107, 0.375, 0.9107, 0.375, 0.9107, 0.4244, 0.9107, 0.4244, 0.9196, 0.375, 0.9196, 0.1964, 0.6667, 0.2054, 0.6667, 0.2054, 0.75, 0.1964, 0.75, 0.2054, 0.6667, 0.2143, 0.6667, 0.2143, 0.75, 0.2054, 0.75, 0.2143, 0.6667, 0.2232, 0.6667, 0.2232, 0.75, 0.2143, 0.75, 0.7679, 0.6667, 0.7768, 0.6667, 0.7768, 0.75, 0.7679, 0.75, 0.7768, 0.6667, 0.7857, 0.6667, 0.7857, 0.75, 0.7768, 0.75, 0.7857, 0.6667, 0.7946, 0.6667, 0.7946, 0.75, 0.7857, 0.75, 0.2321, 0.6667, 0.2232, 0.6667, 0.2232, 0.6667, 0.2321, 0.6667, 0.2232, 0.6667, 0.2143, 0.6667, 0.2143, 0.6667, 0.2232, 0.6667, 0.3155, 0.7857, 0.256, 0.6429, 0.256, 0.6429, 0.3155, 0.7857, 0.4496, 0.8929, 0.4744, 0.8929, 0.4744, 0.9018, 0.4496, 0.9018, 0.4496, 0.9018, 0.4744, 0.9018, 0.4744, 0.9107, 0.4496, 0.9107, 0.4496, 0.9107, 0.4744, 0.9107, 0.4744, 0.9196, 0.4496, 0.9196, 0.5244, 0.8929, 0.5744, 0.8929, 0.5744, 0.9018, 0.5244, 0.9018, 0.5244, 0.9018, 0.5744, 0.9018, 0.5744, 0.9107, 0.5244, 0.9107, 0.5244, 0.9107, 0.5744, 0.9107, 0.5744, 0.9196, 0.5244, 0.9196, 0.7857, 0.5, 0.7946, 0.5, 0.7946, 0.5833, 0.7857, 0.5833, 0.7857, 0.5833, 0.7946, 0.5833, 0.7946, 0.6667, 0.7857, 0.6667, 0.7768, 0.5, 0.7857, 0.5, 0.7857, 0.5833, 0.7768, 0.5833, 0.7768, 0.5833, 0.7857, 0.5833, 0.7857, 0.6667, 0.7768, 0.6667, 0.7679, 0.5, 0.7768, 0.5, 0.7768, 0.5833, 0.7679, 0.5833, 0.7679, 0.5833, 0.7768, 0.5833, 0.7768, 0.6667, 0.7679, 0.6667, 0.4456, 0.414, 0.375, 0.3929, 0.375, 0.3929, 0.4456, 0.414, 0.4244, 0.3214, 0.4244, 0.3304, 0.4244, 0.3304, 0.4244, 0.3214, 0.2519, 0.6667, 0.243, 0.6667, 0.243, 0.6667, 0.2519, 0.6667, 0.256, 0.6429, 0.1964, 0.5, 0.1964, 0.5, 0.256, 0.6429, 0.2679, 0.6667, 0.2608, 0.6667, 0.2608, 0.6667, 0.2679, 0.6667, 0.4244, 0.3769, 0.4244, 0.3858, 0.4244, 0.3858, 0.4244, 0.3769, 0.7481, 0.5, 0.757, 0.5, 0.757, 0.5833, 0.7481, 0.5833, 0.7481, 0.5833, 0.757, 0.5833, 0.757, 0.6667, 0.7481, 0.6667, 0.7392, 0.5, 0.7481, 0.5, 0.7481, 0.5833, 0.7392, 0.5833, 0.7392, 0.5833, 0.7481, 0.5833, 0.7481, 0.6667, 0.7392, 0.6667, 0.7321, 0.5, 0.7392, 0.5, 0.7392, 0.5833, 0.7321, 0.5833, 0.7321, 0.5833, 0.7392, 0.5833, 0.7392, 0.6667, 0.7321, 0.6667, 0.1964, 0.5, 0.2811, 0.4647, 0.2811, 0.4647, 0.1964, 0.5, 0.2608, 0.6667, 0.2519, 0.6667, 0.2519, 0.6667, 0.2608, 0.6667, 0.4244, 0.368, 0.4244, 0.3769, 0.4244, 0.3769, 0.4244, 0.368, 0.2054, 0.6667, 0.1964, 0.6667, 0.1964, 0.6667, 0.2054, 0.6667, 0.3393, 0.5119, 0.3036, 0.631, 0.3036, 0.631, 0.3393, 0.5119, 0.4244, 0.3482, 0.4244, 0.3571, 0.4244, 0.3571, 0.4244, 0.3482, 0.4526, 0.3933, 0.5121, 0.5361, 0.5978, 0.5004, 0.5383, 0.3576, 0.5121, 0.5361, 0.5716, 0.679, 0.6573, 0.6433, 0.5978, 0.5004, 0.3668, 0.429, 0.4264, 0.5718, 0.5121, 0.5361, 0.4526, 0.3933, 0.4264, 0.5718, 0.4859, 0.7147, 0.5716, 0.679, 0.5121, 0.5361, 0.3244, 0.4467, 0.3839, 0.5895, 0.4264, 0.5718, 0.3668, 0.429, 0.3839, 0.5895, 0.4434, 0.7324, 0.4859, 0.7147, 0.4264, 0.5718, 0.517, 0.695, 0.5527, 0.5759, 0.6242, 0.5974, 0.5884, 0.7164, 0.5527, 0.8355, 0.5884, 0.7164, 0.6607, 0.7381, 0.625, 0.8571, 0.5884, 0.7164, 0.6242, 0.5974, 0.6964, 0.619, 0.6607, 0.7381, 0.4244, 0.3571, 0.4244, 0.368, 0.4244, 0.368, 0.4244, 0.3571, 0.375, 0.3929, 0.3393, 0.5119, 0.3393, 0.5119, 0.375, 0.3929, 0.2143, 0.6667, 0.2054, 0.6667, 0.2054, 0.6667, 0.2143, 0.6667, 0.4244, 0.3393, 0.4244, 0.3482, 0.4244, 0.3482, 0.4244, 0.3393, 0.1964, 0.5, 0.256, 0.6429, 0.3407, 0.6076, 0.2811, 0.4647, 0.256, 0.6429, 0.3155, 0.7857, 0.4002, 0.7504, 0.3407, 0.6076, 0.7946, 0.5, 0.8036, 0.5, 0.8036, 0.5833, 0.7946, 0.5833, 0.7946, 0.5833, 0.8036, 0.5833, 0.8036, 0.6667, 0.7946, 0.6667, 0.757, 0.5, 0.7679, 0.5, 0.7679, 0.5833, 0.757, 0.5833, 0.757, 0.5833, 0.7679, 0.5833, 0.7679, 0.6667, 0.757, 0.6667, 0.5383, 0.3576, 0.5978, 0.5004, 0.6845, 0.4643, 0.625, 0.3214, 0.5978, 0.5004, 0.6573, 0.6433, 0.744, 0.6071, 0.6845, 0.4643, 0.2679, 0.75, 0.3036, 0.631, 0.3742, 0.6521, 0.3384, 0.7712, 0.3036, 0.631, 0.3393, 0.5119, 0.4099, 0.5331, 0.3742, 0.6521, 0.3745, 0.782, 0.4102, 0.6629, 0.4456, 0.6736, 0.4099, 0.7926, 0.4102, 0.6629, 0.4459, 0.5439, 0.4813, 0.5545, 0.4456, 0.6736, 0.4456, 0.6736, 0.4813, 0.5545, 0.5527, 0.5759, 0.517, 0.695, 0.375, 0.3858, 0.4244, 0.3858, 0.4244, 0.3929, 0.375, 0.3929, 0.375, 0.3482, 0.4244, 0.3482, 0.4244, 0.3571, 0.375, 0.3571, 0.375, 0.3571, 0.4244, 0.3571, 0.4244, 0.368, 0.375, 0.368, 0.375, 0.368, 0.4244, 0.368, 0.4244, 0.3769, 0.375, 0.3769, 0.375, 0.3769, 0.4244, 0.3769, 0.4244, 0.3858, 0.375, 0.3858, 0.375, 0.3214, 0.4244, 0.3214, 0.4244, 0.3304, 0.375, 0.3304, 0.375, 0.3304, 0.4244, 0.3304, 0.4244, 0.3393, 0.375, 0.3393, 0.375, 0.3393, 0.4244, 0.3393, 0.4244, 0.3482, 0.375, 0.3482, 0.2143, 0.5, 0.2232, 0.5, 0.2232, 0.5833, 0.2143, 0.5833, 0.2143, 0.5833, 0.2232, 0.5833, 0.2232, 0.6667, 0.2143, 0.6667, 0.2054, 0.5, 0.2143, 0.5, 0.2143, 0.5833, 0.2054, 0.5833, 0.2054, 0.5833, 0.2143, 0.5833, 0.2143, 0.6667, 0.2054, 0.6667, 0.1964, 0.5, 0.2054, 0.5, 0.2054, 0.5833, 0.1964, 0.5833, 0.1964, 0.5833, 0.2054, 0.5833, 0.2054, 0.6667, 0.1964, 0.6667, 0.2519, 0.5, 0.2608, 0.5, 0.2608, 0.5833, 0.2519, 0.5833, 0.2519, 0.5833, 0.2608, 0.5833, 0.2608, 0.6667, 0.2519, 0.6667, 0.243, 0.5, 0.2519, 0.5, 0.2519, 0.5833, 0.243, 0.5833, 0.243, 0.5833, 0.2519, 0.5833, 0.2519, 0.6667, 0.243, 0.6667, 0.2321, 0.5, 0.243, 0.5, 0.243, 0.5833, 0.2321, 0.5833, 0.2321, 0.5833, 0.243, 0.5833, 0.243, 0.6667, 0.2321, 0.6667, 0.2608, 0.5, 0.2679, 0.5, 0.2679, 0.5833, 0.2608, 0.5833, 0.2608, 0.5833, 0.2679, 0.5833, 0.2679, 0.6667, 0.2608, 0.6667, 0.2232, 0.5, 0.2321, 0.5, 0.2321, 0.5833, 0.2232, 0.5833, 0.2232, 0.5833, 0.2321, 0.5833, 0.2321, 0.6667, 0.2232, 0.6667, 0.4244, 0.3393, 0.4244, 0.3482, 0.4244, 0.3482, 0.4244, 0.3393, 0.4244, 0.3393, 0.4244, 0.3482, 0.4244, 0.3482, 0.4244, 0.3393, 0.4244, 0.3393, 0.4244, 0.3482, 0.4244, 0.3482, 0.4244, 0.3393, 0.2143, 0.6667, 0.2054, 0.6667, 0.2054, 0.6667, 0.2143, 0.6667, 0.2143, 0.6667, 0.2054, 0.6667, 0.2054, 0.6667, 0.2143, 0.6667, 0.2143, 0.6667, 0.2054, 0.6667, 0.2054, 0.6667, 0.2143, 0.6667, 0.375, 0.3929, 0.3393, 0.5119, 0.3393, 0.5119, 0.375, 0.3929, 0.375, 0.3929, 0.3393, 0.5119, 0.3393, 0.5119, 0.375, 0.3929, 0.375, 0.3929, 0.3393, 0.5119, 0.3393, 0.5119, 0.375, 0.3929, 0.4244, 0.3571, 0.4244, 0.368, 0.4244, 0.368, 0.4244, 0.3571, 0.4244, 0.3571, 0.4244, 0.368, 0.4244, 0.368, 0.4244, 0.3571, 0.4244, 0.3571, 0.4244, 0.368, 0.4244, 0.368, 0.4244, 0.3571, 0.4244, 0.3482, 0.4244, 0.3571, 0.4244, 0.3571, 0.4244, 0.3482, 0.4244, 0.3482, 0.4244, 0.3571, 0.4244, 0.3571, 0.4244, 0.3482, 0.4244, 0.3482, 0.4244, 0.3571, 0.4244, 0.3571, 0.4244, 0.3482, 0.3393, 0.5119, 0.3036, 0.631, 0.3036, 0.631, 0.3393, 0.5119, 0.3393, 0.5119, 0.3036, 0.631, 0.3036, 0.631, 0.3393, 0.5119, 0.3393, 0.5119, 0.3036, 0.631, 0.3036, 0.631, 0.3393, 0.5119, 0.2054, 0.6667, 0.1964, 0.6667, 0.1964, 0.6667, 0.2054, 0.6667, 0.2054, 0.6667, 0.1964, 0.6667, 0.1964, 0.6667, 0.2054, 0.6667, 0.2054, 0.6667, 0.1964, 0.6667, 0.1964, 0.6667, 0.2054, 0.6667, 0.4244, 0.368, 0.4244, 0.3769, 0.4244, 0.3769, 0.4244, 0.368, 0.4244, 0.368, 0.4244, 0.3769, 0.4244, 0.3769, 0.4244, 0.368, 0.4244, 0.368, 0.4244, 0.3769, 0.4244, 0.3769, 0.4244, 0.368, 0.2608, 0.6667, 0.2519, 0.6667, 0.2519, 0.6667, 0.2608, 0.6667, 0.2608, 0.6667, 0.2519, 0.6667, 0.2519, 0.6667, 0.2608, 0.6667, 0.2608, 0.6667, 0.2519, 0.6667, 0.2519, 0.6667, 0.2608, 0.6667, 0.1964, 0.5, 0.2811, 0.4647, 0.2811, 0.4647, 0.1964, 0.5, 0.1964, 0.5, 0.2811, 0.4647, 0.2811, 0.4647, 0.1964, 0.5, 0.1964, 0.5, 0.2811, 0.4647, 0.2811, 0.4647, 0.1964, 0.5, 0.4244, 0.3769, 0.4244, 0.3858, 0.4244, 0.3858, 0.4244, 0.3769, 0.4244, 0.3769, 0.4244, 0.3858, 0.4244, 0.3858, 0.4244, 0.3769, 0.4244, 0.3769, 0.4244, 0.3858, 0.4244, 0.3858, 0.4244, 0.3769, 0.2679, 0.6667, 0.2608, 0.6667, 0.2608, 0.6667, 0.2679, 0.6667, 0.2679, 0.6667, 0.2608, 0.6667, 0.2608, 0.6667, 0.2679, 0.6667, 0.2679, 0.6667, 0.2608, 0.6667, 0.2608, 0.6667, 0.2679, 0.6667, 0.256, 0.6429, 0.1964, 0.5, 0.1964, 0.5, 0.256, 0.6429, 0.256, 0.6429, 0.1964, 0.5, 0.1964, 0.5, 0.256, 0.6429, 0.256, 0.6429, 0.1964, 0.5, 0.1964, 0.5, 0.256, 0.6429, 0.2519, 0.6667, 0.243, 0.6667, 0.243, 0.6667, 0.2519, 0.6667, 0.2519, 0.6667, 0.243, 0.6667, 0.243, 0.6667, 0.2519, 0.6667, 0.2519, 0.6667, 0.243, 0.6667, 0.243, 0.6667, 0.2519, 0.6667, 0.4244, 0.3214, 0.4244, 0.3304, 0.4244, 0.3304, 0.4244, 0.3214, 0.4244, 0.3214, 0.4244, 0.3304, 0.4244, 0.3304, 0.4244, 0.3214, 0.4244, 0.3214, 0.4244, 0.3304, 0.4244, 0.3304, 0.4244, 0.3214, 0.4456, 0.414, 0.375, 0.3929, 0.375, 0.3929, 0.4456, 0.414, 0.4456, 0.414, 0.375, 0.3929, 0.375, 0.3929, 0.4456, 0.414, 0.4456, 0.414, 0.375, 0.3929, 0.375, 0.3929, 0.4456, 0.414, 0.3155, 0.7857, 0.256, 0.6429, 0.256, 0.6429, 0.3155, 0.7857, 0.3155, 0.7857, 0.256, 0.6429, 0.256, 0.6429, 0.3155, 0.7857, 0.3155, 0.7857, 0.256, 0.6429, 0.256, 0.6429, 0.3155, 0.7857, 0.2232, 0.6667, 0.2143, 0.6667, 0.2143, 0.6667, 0.2232, 0.6667, 0.2232, 0.6667, 0.2143, 0.6667, 0.2143, 0.6667, 0.2232, 0.6667, 0.2232, 0.6667, 0.2143, 0.6667, 0.2143, 0.6667, 0.2232, 0.6667, 0.2321, 0.6667, 0.2232, 0.6667, 0.2232, 0.6667, 0.2321, 0.6667, 0.2321, 0.6667, 0.2232, 0.6667, 0.2232, 0.6667, 0.2321, 0.6667, 0.2321, 0.6667, 0.2232, 0.6667, 0.2232, 0.6667, 0.2321, 0.6667, 0.4244, 0.3304, 0.4244, 0.3393, 0.4244, 0.3393, 0.4244, 0.3304, 0.4244, 0.3304, 0.4244, 0.3393, 0.4244, 0.3393, 0.4244, 0.3304, 0.4244, 0.3304, 0.4244, 0.3393, 0.4244, 0.3393, 0.4244, 0.3304, 0.4244, 0.3858, 0.4244, 0.3929, 0.4244, 0.3929, 0.4244, 0.3858, 0.4244, 0.3858, 0.4244, 0.3929, 0.4244, 0.3929, 0.4244, 0.3858, 0.4244, 0.3858, 0.4244, 0.3929, 0.4244, 0.3929, 0.4244, 0.3858, 0.243, 0.6667, 0.2321, 0.6667, 0.2321, 0.6667, 0.243, 0.6667, 0.243, 0.6667, 0.2321, 0.6667, 0.2321, 0.6667, 0.243, 0.6667, 0.243, 0.6667, 0.2321, 0.6667, 0.2321, 0.6667, 0.243, 0.6667, 0.3742, 0.6521, 0.4099, 0.5331, 0.4459, 0.5439, 0.4102, 0.6629, 0.3384, 0.7712, 0.3742, 0.6521, 0.4102, 0.6629, 0.3745, 0.782, 0.3407, 0.6076, 0.4002, 0.7504, 0.4434, 0.7324, 0.3839, 0.5895, 0.2811, 0.4647, 0.3407, 0.6076, 0.3839, 0.5895, 0.3244, 0.4467, 0.4244, 0.9107, 0.4496, 0.9107, 0.4496, 0.9196, 0.4244, 0.9196, 0.4244, 0.9018, 0.4496, 0.9018, 0.4496, 0.9107, 0.4244, 0.9107, 0.4244, 0.8929, 0.4496, 0.8929, 0.4496, 0.9018, 0.4244, 0.9018, 0.4244, 0.3393, 0.4496, 0.3393, 0.4496, 0.3482, 0.4244, 0.3482, 0.4244, 0.3304, 0.4496, 0.3304, 0.4496, 0.3393, 0.4244, 0.3393, 0.4244, 0.3214, 0.4496, 0.3214, 0.4496, 0.3304, 0.4244, 0.3304, 0.4244, 0.8731, 0.4496, 0.8731, 0.4496, 0.882, 0.4244, 0.882, 0.4244, 0.8642, 0.4497, 0.8643, 0.4496, 0.8731, 0.4244, 0.8731, 0.4244, 0.8571, 0.4496, 0.8571, 0.4497, 0.8643, 0.4244, 0.8642, 0.4244, 0.3769, 0.4496, 0.3769, 0.4479, 0.3862, 0.4244, 0.3858, 0.4244, 0.368, 0.4496, 0.368, 0.4496, 0.3769, 0.4244, 0.3769, 0.4244, 0.3571, 0.4496, 0.3571, 0.4496, 0.368, 0.4244, 0.368, 0.4002, 0.7504, 0.4597, 0.8933, 0.5029, 0.8753, 0.4434, 0.7324, 0.4244, 0.3858, 0.4479, 0.3862, 0.4496, 0.3929, 0.4244, 0.3929, 0.4244, 0.882, 0.4496, 0.882, 0.4496, 0.8929, 0.4244, 0.8929, 0.4244, 0.3482, 0.4496, 0.3482, 0.4496, 0.3571, 0.4244, 0.3571, 0.4244, 0.9196, 0.4496, 0.9196, 0.4496, 0.9286, 0.4244, 0.9286, 0.4099, 0.5331, 0.4456, 0.414, 0.4816, 0.4248, 0.4459, 0.5439])
me_cube_002.update()
me_icosphere = bpy.data.meshes.new('Icosphere')
me_icosphere.from_pydata([(-1.897, -3.952, -13.1), (-1.174, -4.478, -12.55), (-2.174, -4.803, -12.55), (-2.792, -3.952, -12.55), (-2.174, -3.101, -12.55), (-1.174, -3.426, -12.55), (-1.621, -4.803, -11.66), (-2.621, -4.478, -11.66), (-2.621, -3.426, -11.66), (-1.621, -3.101, -11.66), (-1.003, -3.952, -11.66), (-1.897, -3.952, -11.1), (-2.06, -4.452, -12.96), (-1.472, -4.261, -12.96), (-1.634, -4.761, -12.63), (-1.047, -3.952, -12.63), (-1.472, -3.643, -12.96), (-2.423, -3.952, -12.96), (-2.585, -4.452, -12.63), (-2.06, -3.452, -12.96), (-2.585, -3.452, -12.63), (-1.634, -3.143, -12.63), (-0.9462, -4.261, -12.1), (-0.9462, -3.643, -12.1), (-1.897, -4.952, -12.1), (-1.309, -4.761, -12.1), (-2.848, -4.261, -12.1), (-2.485, -4.761, -12.1), (-2.485, -3.143, -12.1), (-2.848, -3.643, -12.1), (-1.309, -3.143, -12.1), (-1.897, -2.952, -12.1), (-1.209, -4.452, -11.58), (-2.16, -4.761, -11.58), (-2.748, -3.952, -11.58), (-2.16, -3.143, -11.58), (-1.209, -3.452, -11.58), (-1.735, -4.452, -11.25), (-1.371, -3.952, -11.25), (-2.323, -4.261, -11.25), (-2.323, -3.643, -11.25), (-1.735, -3.452, -11.25)], [], [(0, 13, 12), (1, 13, 15), (0, 12, 17), (0, 17, 19), (0, 19, 16), (1, 15, 22), (2, 14, 24), (3, 18, 26), (4, 20, 28), (5, 21, 30), (1, 22, 25), (2, 24, 27), (3, 26, 29), (4, 28, 31), (5, 30, 23), (6, 32, 37), (7, 33, 39), (8, 34, 40), (9, 35, 41), (10, 36, 38), (38, 41, 11), (38, 36, 41), (36, 9, 41), (41, 40, 11), (41, 35, 40), (35, 8, 40), (40, 39, 11), (40, 34, 39), (34, 7, 39), (39, 37, 11), (39, 33, 37), (33, 6, 37), (37, 38, 11), (37, 32, 38), (32, 10, 38), (23, 36, 10), (23, 30, 36), (30, 9, 36), (31, 35, 9), (31, 28, 35), (28, 8, 35), (29, 34, 8), (29, 26, 34), (26, 7, 34), (27, 33, 7), (27, 24, 33), (24, 6, 33), (25, 32, 6), (25, 22, 32), (22, 10, 32), (30, 31, 9), (30, 21, 31), (21, 4, 31), (28, 29, 8), (28, 20, 29), (20, 3, 29), (26, 27, 7), (26, 18, 27), (18, 2, 27), (24, 25, 6), (24, 14, 25), (14, 1, 25), (22, 23, 10), (22, 15, 23), (15, 5, 23), (16, 21, 5), (16, 19, 21), (19, 4, 21), (19, 20, 4), (19, 17, 20), (17, 3, 20), (17, 18, 3), (17, 12, 18), (12, 2, 18), (15, 16, 5), (15, 13, 16), (13, 0, 16), (12, 14, 2), (12, 13, 14), (13, 1, 14)])
_uv = me_icosphere.uv_layers.new(name='UVMap')
_uv.uv.foreach_set('vector', [0.1818, 0.0, 0.2273, 0.07873, 0.1364, 0.07873, 0.2727, 0.1575, 0.3182, 0.07873, 0.3636, 0.1575, 0.9091, 0.0, 0.9545, 0.07873, 0.8636, 0.07873, 0.7273, 0.0, 0.7727, 0.07873, 0.6818, 0.07873, 0.5455, 0.0, 0.5909, 0.07873, 0.5, 0.07873, 0.2727, 0.1575, 0.3636, 0.1575, 0.3182, 0.2362, 0.09091, 0.1575, 0.1818, 0.1575, 0.1364, 0.2362, 0.8182, 0.1575, 0.9091, 0.1575, 0.8636, 0.2362, 0.6364, 0.1575, 0.7273, 0.1575, 0.6818, 0.2362, 0.4545, 0.1575, 0.5455, 0.1575, 0.5, 0.2362, 0.2727, 0.1575, 0.3182, 0.2362, 0.2273, 0.2362, 0.09091, 0.1575, 0.1364, 0.2362, 0.04546, 0.2362, 0.8182, 0.1575, 0.8636, 0.2362, 0.7727, 0.2362, 0.6364, 0.1575, 0.6818, 0.2362, 0.5909, 0.2362, 0.4545, 0.1575, 0.5, 0.2362, 0.4091, 0.2362, 0.1818, 0.3149, 0.2727, 0.3149, 0.2273, 0.3937, 0.0, 0.3149, 0.09091, 0.3149, 0.04546, 0.3937, 0.7273, 0.3149, 0.8182, 0.3149, 0.7727, 0.3937, 0.5455, 0.3149, 0.6364, 0.3149, 0.5909, 0.3937, 0.3636, 0.3149, 0.4545, 0.3149, 0.4091, 0.3937, 0.4091, 0.3937, 0.5, 0.3937, 0.4545, 0.4724, 0.4091, 0.3937, 0.4545, 0.3149, 0.5, 0.3937, 0.4545, 0.3149, 0.5455, 0.3149, 0.5, 0.3937, 0.5909, 0.3937, 0.6818, 0.3937, 0.6364, 0.4724, 0.5909, 0.3937, 0.6364, 0.3149, 0.6818, 0.3937, 0.6364, 0.3149, 0.7273, 0.3149, 0.6818, 0.3937, 0.7727, 0.3937, 0.8636, 0.3937, 0.8182, 0.4724, 0.7727, 0.3937, 0.8182, 0.3149, 0.8636, 0.3937, 0.8182, 0.3149, 0.9091, 0.3149, 0.8636, 0.3937, 0.04546, 0.3937, 0.1364, 0.3937, 0.09091, 0.4724, 0.04546, 0.3937, 0.09091, 0.3149, 0.1364, 0.3937, 0.09091, 0.3149, 0.1818, 0.3149, 0.1364, 0.3937, 0.2273, 0.3937, 0.3182, 0.3937, 0.2727, 0.4724, 0.2273, 0.3937, 0.2727, 0.3149, 0.3182, 0.3937, 0.2727, 0.3149, 0.3636, 0.3149, 0.3182, 0.3937, 0.4091, 0.2362, 0.4545, 0.3149, 0.3636, 0.3149, 0.4091, 0.2362, 0.5, 0.2362, 0.4545, 0.3149, 0.5, 0.2362, 0.5455, 0.3149, 0.4545, 0.3149, 0.5909, 0.2362, 0.6364, 0.3149, 0.5455, 0.3149, 0.5909, 0.2362, 0.6818, 0.2362, 0.6364, 0.3149, 0.6818, 0.2362, 0.7273, 0.3149, 0.6364, 0.3149, 0.7727, 0.2362, 0.8182, 0.3149, 0.7273, 0.3149, 0.7727, 0.2362, 0.8636, 0.2362, 0.8182, 0.3149, 0.8636, 0.2362, 0.9091, 0.3149, 0.8182, 0.3149, 0.04546, 0.2362, 0.09091, 0.3149, 0.0, 0.3149, 0.04546, 0.2362, 0.1364, 0.2362, 0.09091, 0.3149, 0.1364, 0.2362, 0.1818, 0.3149, 0.09091, 0.3149, 0.2273, 0.2362, 0.2727, 0.3149, 0.1818, 0.3149, 0.2273, 0.2362, 0.3182, 0.2362, 0.2727, 0.3149, 0.3182, 0.2362, 0.3636, 0.3149, 0.2727, 0.3149, 0.5, 0.2362, 0.5909, 0.2362, 0.5455, 0.3149, 0.5, 0.2362, 0.5455, 0.1575, 0.5909, 0.2362, 0.5455, 0.1575, 0.6364, 0.1575, 0.5909, 0.2362, 0.6818, 0.2362, 0.7727, 0.2362, 0.7273, 0.3149, 0.6818, 0.2362, 0.7273, 0.1575, 0.7727, 0.2362, 0.7273, 0.1575, 0.8182, 0.1575, 0.7727, 0.2362, 0.8636, 0.2362, 0.9545, 0.2362, 0.9091, 0.3149, 0.8636, 0.2362, 0.9091, 0.1575, 0.9545, 0.2362, 0.9091, 0.1575, 1.0, 0.1575, 0.9545, 0.2362, 0.1364, 0.2362, 0.2273, 0.2362, 0.1818, 0.3149, 0.1364, 0.2362, 0.1818, 0.1575, 0.2273, 0.2362, 0.1818, 0.1575, 0.2727, 0.1575, 0.2273, 0.2362, 0.3182, 0.2362, 0.4091, 0.2362, 0.3636, 0.3149, 0.3182, 0.2362, 0.3636, 0.1575, 0.4091, 0.2362, 0.3636, 0.1575, 0.4545, 0.1575, 0.4091, 0.2362, 0.5, 0.07873, 0.5455, 0.1575, 0.4545, 0.1575, 0.5, 0.07873, 0.5909, 0.07873, 0.5455, 0.1575, 0.5909, 0.07873, 0.6364, 0.1575, 0.5455, 0.1575, 0.6818, 0.07873, 0.7273, 0.1575, 0.6364, 0.1575, 0.6818, 0.07873, 0.7727, 0.07873, 0.7273, 0.1575, 0.7727, 0.07873, 0.8182, 0.1575, 0.7273, 0.1575, 0.8636, 0.07873, 0.9091, 0.1575, 0.8182, 0.1575, 0.8636, 0.07873, 0.9545, 0.07873, 0.9091, 0.1575, 0.9545, 0.07873, 1.0, 0.1575, 0.9091, 0.1575, 0.3636, 0.1575, 0.4091, 0.07873, 0.4545, 0.1575, 0.3636, 0.1575, 0.3182, 0.07873, 0.4091, 0.07873, 0.3182, 0.07873, 0.3636, 0.0, 0.4091, 0.07873, 0.1364, 0.07873, 0.1818, 0.1575, 0.09091, 0.1575, 0.1364, 0.07873, 0.2273, 0.07873, 0.1818, 0.1575, 0.2273, 0.07873, 0.2727, 0.1575, 0.1818, 0.1575])
me_icosphere.update()
me_cube_003 = bpy.data.meshes.new('Cube.003')
me_cube_003.from_pydata([(-0.1481, -0.3067, -1.455), (-0.1294, -0.518, -1.423), (-0.119, -0.5073, -1.338), (-0.1372, -0.3137, -1.356), (-0.2466, -0.3114, -1.431), (-0.2349, -0.5041, -1.351), (-0.2306, -0.3208, -1.348), (-0.2159, -0.5016, -1.418), (-0.04815, -0.3186, -1.39), (-0.01904, -0.332, -1.419), (-0.153, -0.3452, -1.486), (-0.1477, -0.3937, -1.492), (-0.1444, -0.4437, -1.494), (-0.1416, -0.4925, -1.482), (-0.1347, -0.4768, -1.317), (-0.136, -0.4447, -1.313), (-0.01822, -0.5055, -1.428), (-0.0413, -0.5233, -1.434), (-0.1347, -0.394, -1.315), (-0.1419, -0.3459, -1.319), (-0.01546, -0.5023, -1.407), (-0.04483, -0.5096, -1.386), (-0.07269, -0.3225, -1.448), (-0.03011, -0.3325, -1.446), (-0.2089, -0.4784, -1.465), (-0.2067, -0.4389, -1.488), (-0.2077, -0.3916, -1.488), (-0.2291, -0.344, -1.48), (-0.2358, -0.3472, -1.296), (-0.2186, -0.3927, -1.293), (-0.2142, -0.4361, -1.297), (-0.2303, -0.4725, -1.303), (-0.01427, -0.4843, -1.442), (-0.004889, -0.447, -1.451), (-0.008975, -0.3994, -1.457), (-0.02491, -0.3574, -1.454), (-0.04746, -0.4959, -1.476), (-0.05969, -0.4459, -1.487), (-0.07504, -0.3944, -1.49), (-0.0804, -0.3501, -1.48), (-0.007104, -0.3582, -1.416), (0.009897, -0.4011, -1.418), (0.006728, -0.4479, -1.413), (0.001247, -0.485, -1.409), (-0.03967, -0.3516, -1.371), (-0.01294, -0.3963, -1.376), (-0.01563, -0.4514, -1.371), (-0.02749, -0.4903, -1.367), (-0.2801, -0.3255, -1.405), (-0.2632, -0.4834, -1.357), (-0.2652, -0.3372, -1.352), (-0.2567, -0.4848, -1.406), (-0.2635, -0.3553, -1.311), (-0.2499, -0.3922, -1.293), (-0.2516, -0.4332, -1.295), (-0.2596, -0.4635, -1.323), (-0.2436, -0.4662, -1.444), (-0.2301, -0.4355, -1.477), (-0.232, -0.3923, -1.476), (-0.2573, -0.358, -1.445), (-0.2837, -0.3607, -1.371), (-0.2759, -0.4695, -1.359), (-0.2778, -0.3534, -1.356), (-0.2743, -0.4609, -1.375), (-0.2793, -0.3641, -1.347), (-0.2807, -0.3886, -1.357), (-0.276, -0.4336, -1.366), (-0.2758, -0.4584, -1.353), (-0.2689, -0.4505, -1.401), (-0.2758, -0.4307, -1.405), (-0.2751, -0.404, -1.399), (-0.2791, -0.3767, -1.394)], [], [(32, 36, 37, 33), (47, 14, 2, 21), (39, 10, 0, 22), (17, 21, 2, 1), (4, 6, 3, 0), (48, 50, 6, 4), (10, 27, 4, 0), (14, 31, 5, 2), (1, 2, 5, 7), (40, 44, 45, 41), (9, 8, 44, 40), (35, 23, 9, 40), (16, 20, 21, 17), (16, 32, 43, 20), (33, 37, 38, 34), (16, 17, 36, 32), (41, 45, 46, 42), (35, 39, 22, 23), (3, 6, 28, 19), (34, 38, 39, 35), (42, 46, 47, 43), (33, 34, 41, 42), (43, 47, 21, 20), (0, 3, 8, 22), (22, 8, 9, 23), (34, 35, 40, 41), (32, 33, 42, 43), (19, 28, 29, 18), (18, 29, 30, 15), (15, 30, 31, 14), (1, 7, 24, 13), (13, 24, 25, 12), (12, 25, 26, 11), (11, 26, 27, 10), (17, 1, 13, 36), (36, 13, 12, 37), (37, 12, 11, 38), (38, 11, 10, 39), (8, 3, 19, 44), (44, 19, 18, 45), (45, 18, 15, 46), (46, 15, 14, 47), (26, 58, 59, 27), (25, 57, 58, 26), (24, 56, 57, 25), (7, 51, 56, 24), (30, 54, 55, 31), (6, 50, 52, 28), (28, 52, 53, 29), (7, 5, 49, 51), (31, 55, 49, 5), (27, 59, 48, 4), (29, 53, 54, 30), (56, 51, 63, 68), (50, 48, 60, 62), (59, 58, 70, 71), (51, 49, 61, 63), (55, 54, 66, 67), (54, 53, 65, 66), (58, 57, 69, 70), (49, 55, 67, 61), (52, 50, 62, 64), (57, 56, 68, 69), (48, 59, 71, 60), (53, 52, 64, 65), (68, 66, 69), (63, 66, 68), (66, 70, 69), (61, 67, 63), (60, 71, 65), (71, 70, 65), (62, 60, 64), (67, 66, 63), (64, 60, 65), (70, 66, 65)])
_uv = me_cube_003.uv_layers.new(name='UVMap')
_uv.uv.foreach_set('vector', [0.601, 0.3334, 0.601, 0.2596, 0.601, 0.2785, 0.601, 0.3402, 0.7974, 0.6791, 0.8071, 0.6791, 0.8071, 0.75, 0.7974, 0.75, 0.601, 0.3165, 0.601, 0.3046, 0.601, 0.3179, 0.601, 0.3276, 0.601, 0.9224, 0.625, 0.9224, 0.625, 0.9321, 0.601, 0.9321, 0.601, 0.2858, 0.625, 0.2858, 0.625, 0.3179, 0.601, 0.3179, 0.601, 0.2799, 0.625, 0.2799, 0.625, 0.2858, 0.601, 0.2858, 0.601, 0.3046, 0.601, 0.2651, 0.601, 0.2858, 0.601, 0.3179, 0.8071, 0.6791, 0.8392, 0.6791, 0.8392, 0.75, 0.8071, 0.75, 0.601, 0.9321, 0.625, 0.9321, 0.625, 0.9642, 0.601, 0.9642, 0.7671, 0.5291, 0.7974, 0.5291, 0.7974, 0.5791, 0.7671, 0.5791, 0.7671, 0.5, 0.7974, 0.5, 0.7974, 0.5291, 0.7671, 0.5291, 0.601, 0.3539, 0.601, 0.3579, 0.7671, 0.5, 0.7505, 0.5457, 0.601, 0.8921, 0.625, 0.8921, 0.625, 0.9224, 0.601, 0.9224, 0.601, 0.3237, 0.601, 0.3334, 0.6653, 0.7809, 0.625, 0.8921, 0.601, 0.3402, 0.601, 0.2785, 0.601, 0.2975, 0.601, 0.3471, 0.601, 0.3237, 0.601, 0.2327, 0.601, 0.2596, 0.601, 0.3334, 0.7671, 0.5791, 0.7974, 0.5791, 0.7974, 0.6291, 0.7671, 0.6291, 0.601, 0.3539, 0.601, 0.3165, 0.601, 0.3276, 0.601, 0.3579, 0.8071, 0.5, 0.8392, 0.5, 0.8392, 0.5291, 0.8071, 0.5291, 0.601, 0.3471, 0.601, 0.2975, 0.601, 0.3165, 0.601, 0.3539, 0.7671, 0.6291, 0.7974, 0.6291, 0.7974, 0.6791, 0.7671, 0.6791, 0.601, 0.3402, 0.601, 0.3471, 0.7221, 0.6241, 0.6937, 0.7025, 0.7671, 0.6791, 0.7974, 0.6791, 0.7974, 0.75, 0.7671, 0.75, 0.601, 0.3179, 0.625, 0.3179, 0.625, 0.3276, 0.601, 0.3276, 0.601, 0.3276, 0.625, 0.3276, 0.625, 0.3579, 0.601, 0.3579, 0.601, 0.3471, 0.601, 0.3539, 0.7505, 0.5457, 0.7221, 0.6241, 0.601, 0.3334, 0.601, 0.3402, 0.6937, 0.7025, 0.6653, 0.7809, 0.8071, 0.5291, 0.8392, 0.5291, 0.8392, 0.5791, 0.8071, 0.5791, 0.8071, 0.5791, 0.8392, 0.5791, 0.8392, 0.6291, 0.8071, 0.6291, 0.8071, 0.6291, 0.8392, 0.6291, 0.8392, 0.6791, 0.8071, 0.6791, 0.601, 0.2036, 0.601, 0.1075, 0.601, 0.158, 0.601, 0.236, 0.601, 0.236, 0.601, 0.158, 0.601, 0.1937, 0.601, 0.2589, 0.601, 0.2589, 0.601, 0.1937, 0.601, 0.2294, 0.601, 0.2817, 0.601, 0.2817, 0.601, 0.2294, 0.601, 0.2651, 0.601, 0.3046, 0.601, 0.2327, 0.601, 0.2036, 0.601, 0.236, 0.601, 0.2596, 0.601, 0.2596, 0.601, 0.236, 0.601, 0.2589, 0.601, 0.2785, 0.601, 0.2785, 0.601, 0.2589, 0.601, 0.2817, 0.601, 0.2975, 0.601, 0.2975, 0.601, 0.2817, 0.601, 0.3046, 0.601, 0.3165, 0.7974, 0.5, 0.8071, 0.5, 0.8071, 0.5291, 0.7974, 0.5291, 0.7974, 0.5291, 0.8071, 0.5291, 0.8071, 0.5791, 0.7974, 0.5791, 0.7974, 0.5791, 0.8071, 0.5791, 0.8071, 0.6291, 0.7974, 0.6291, 0.7974, 0.6291, 0.8071, 0.6291, 0.8071, 0.6791, 0.7974, 0.6791, 0.601, 0.2294, 0.601, 0.2197, 0.601, 0.2577, 0.601, 0.2651, 0.601, 0.1937, 0.601, 0.1816, 0.601, 0.2197, 0.601, 0.2294, 0.601, 0.158, 0.601, 0.1436, 0.601, 0.1816, 0.601, 0.1937, 0.601, 0.1075, 0.601, 0.08963, 0.601, 0.1436, 0.601, 0.158, 0.8392, 0.6291, 0.8451, 0.6291, 0.8451, 0.6791, 0.8392, 0.6791, 0.8392, 0.5, 0.8451, 0.5, 0.8451, 0.5291, 0.8392, 0.5291, 0.8392, 0.5291, 0.8451, 0.5291, 0.8451, 0.5791, 0.8392, 0.5791, 0.601, 0.9642, 0.625, 0.9642, 0.625, 0.9701, 0.601, 0.9701, 0.8392, 0.6791, 0.8451, 0.6791, 0.8451, 0.75, 0.8392, 0.75, 0.601, 0.2651, 0.601, 0.2577, 0.601, 0.2799, 0.601, 0.2858, 0.8392, 0.5791, 0.8451, 0.5791, 0.8451, 0.6291, 0.8392, 0.6291, 0.601, 0.1436, 0.601, 0.08963, 0.601, 0.08963, 0.601, 0.1436, 0.625, 0.2799, 0.601, 0.2799, 0.601, 0.2799, 0.625, 0.2799, 0.601, 0.2577, 0.601, 0.2197, 0.601, 0.2197, 0.601, 0.2577, 0.601, 0.9701, 0.625, 0.9701, 0.625, 0.9701, 0.601, 0.9701, 0.8451, 0.6791, 0.8451, 0.6291, 0.8451, 0.6291, 0.8451, 0.6791, 0.8451, 0.6291, 0.8451, 0.5791, 0.8451, 0.5791, 0.8451, 0.6291, 0.601, 0.2197, 0.601, 0.1816, 0.601, 0.1816, 0.601, 0.2197, 0.8451, 0.75, 0.8451, 0.6791, 0.8451, 0.6791, 0.8451, 0.75, 0.8451, 0.5291, 0.8451, 0.5, 0.8451, 0.5, 0.8451, 0.5291, 0.601, 0.1816, 0.601, 0.1436, 0.601, 0.1436, 0.601, 0.1816, 0.601, 0.2799, 0.601, 0.2577, 0.601, 0.2577, 0.601, 0.2799, 0.8451, 0.5791, 0.8451, 0.5291, 0.8451, 0.5291, 0.8451, 0.5791, 0.0, 0.0, 0.0, 0.0, 0.0, 0.0, 0.0, 0.0, 0.0, 0.0, 0.0, 0.0, 0.0, 0.0, 0.0, 0.0, 0.0, 0.0, 0.0, 0.0, 0.0, 0.0, 0.0, 0.0, 0.0, 0.0, 0.0, 0.0, 0.0, 0.0, 0.0, 0.0, 0.0, 0.0, 0.0, 0.0, 0.0, 0.0, 0.0, 0.0, 0.0, 0.0, 0.0, 0.0, 0.0, 0.0, 0.0, 0.0, 0.0, 0.0, 0.0, 0.0, 0.0, 0.0, 0.0, 0.0, 0.0, 0.0, 0.0, 0.0])
me_cube_003.update()

# ---- objects
ob_chest = bpy.data.objects.new('Chest', me_plane)
ob_light = bpy.data.objects.new('Light', light_light)
ob_camera = bpy.data.objects.new('Camera', cam_camera)
ob_empty = bpy.data.objects.new('Empty', None)
ob_empty_001 = bpy.data.objects.new('Empty.001', None)
ob_cube = bpy.data.objects.new('Cube', me_cube)
ob_forearm = bpy.data.objects.new('ForeArm', me_cube_001)
ob_icosphere = bpy.data.objects.new('Icosphere', me_icosphere_001)
ob_cube_001 = bpy.data.objects.new('Cube.001', me_cube_002)
ob_icosphere_001 = bpy.data.objects.new('Icosphere.001', me_icosphere)
ob_cube_002 = bpy.data.objects.new('Cube.002', me_cube_003)

# ---- transforms, parenting, visibility, modifiers, constraints
ob_chest.location = (0.0, 0.0, 0.0)
ob_chest.rotation_euler = (0.0, 1.571, 0.0)
ob_light.location = (4.076, 1.005, 5.904)
ob_light.rotation_euler = (0.6503, 0.05522, 1.866)
ob_light.lock_rotations_4d = False
ob_light.empty_display_type = 'ARROWS'
ob_light.color = (0.0, 0.0, 0.0, 0.0)
ob_light.lineart.crease_threshold = 0.0
ob_camera.location = (7.359, -6.926, 4.958)
ob_camera.rotation_euler = (1.109, 0.0, 0.8149)
ob_camera.lock_rotations_4d = False
ob_camera.empty_display_type = 'ARROWS'
ob_camera.color = (0.0, 0.0, 0.0, 0.0)
ob_camera.display_type = 'WIRE'
ob_camera.lineart.crease_threshold = 0.0
ob_empty.location = (-325.6, 1.172, 0.0)
ob_empty.rotation_euler = (1.571, -0.0, 1.571)
ob_empty.empty_display_type = 'IMAGE'
ob_empty.empty_display_size = 5.0
ob_empty.hide_select = True
ob_empty_001.location = (1.669, -284.7, 0.0)
ob_empty_001.rotation_euler = (1.571, 0.0, 3.142)
ob_empty_001.empty_display_type = 'IMAGE'
ob_empty_001.empty_display_size = 5.0
ob_empty_001.hide_select = True
ob_cube.location = (0.0, 0.0, 0.0)
_m = ob_cube.modifiers.new('Mirror', 'MIRROR')
_m.use_axis = (False, True, False)
ob_forearm.location = (0.0, 0.0, 0.0)
_m = ob_forearm.modifiers.new('Mirror', 'MIRROR')
_m.use_axis = (False, True, False)
ob_icosphere.location = (0.0, 0.0, 1.863e-09)
ob_icosphere.scale = (0.07886, 0.075, 0.075)
_m = ob_icosphere.modifiers.new('Mirror', 'MIRROR')
_m.use_axis = (False, True, False)
ob_cube_001.location = (0.0, 0.0, 0.0)
_m = ob_cube_001.modifiers.new('Mirror', 'MIRROR')
_m.use_axis = (False, True, False)
ob_icosphere_001.location = (0.0, 0.0, 0.0)
ob_icosphere_001.scale = (0.1051, 0.1, 0.1)
_m = ob_icosphere_001.modifiers.new('Mirror', 'MIRROR')
_m.use_axis = (False, True, False)
ob_cube_002.location = (0.0, 0.0, 0.0)
_m = ob_cube_002.modifiers.new('Mirror', 'MIRROR')
_m.use_axis = (False, True, False)

# ---- collection membership
scene.collection.objects.link(ob_chest)
col_collection.objects.link(ob_light)
col_collection.objects.link(ob_camera)
col_collection.objects.link(ob_empty)
col_collection.objects.link(ob_empty_001)
col_collection.objects.link(ob_cube)
col_collection.objects.link(ob_forearm)
col_collection.objects.link(ob_icosphere)
col_collection.objects.link(ob_cube_001)
col_collection.objects.link(ob_icosphere_001)
col_collection.objects.link(ob_cube_002)

# ---- scene / render settings (as saved in the file)
scene.camera = ob_camera
scene.frame_start = 1; scene.frame_end = 250; scene.frame_set(1)
scene.render.engine = 'BLENDER_EEVEE_NEXT'
scene.render.bake_bias = 0.0
scene.render.bake_samples = 0
bpy.context.view_layer.update()

